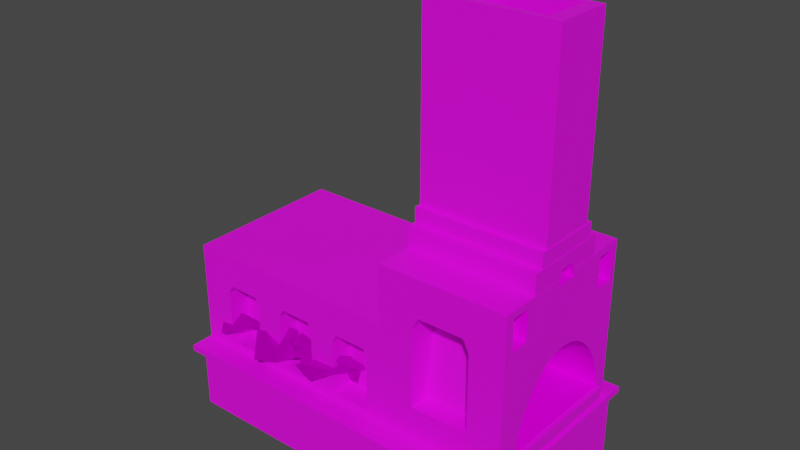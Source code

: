 # Source: furnace.blend  (saved by Blender 3.1.7; exported with 4.5.12 LTS)
import bpy
from mathutils import Matrix  # noqa: F401  (used for matrix-valued properties, if any)

bpy.ops.wm.read_factory_settings(use_empty=True)
scene = bpy.context.scene
scene.name = 'Scene'

# ---- collections
col_collection = bpy.data.collections.new('Collection'); scene.collection.children.link(col_collection)

# ---- images (referenced by path relative to the original .blend; pixels are not part of the script)
import os
ASSET_DIR = os.environ.get("B2B_ASSET_DIR", "")  # directory of the original .blend (textures are referenced by path, not embedded)
HERE = os.path.dirname(os.path.abspath(__file__))  # packed textures are extracted next to this script under _unpacked/

def load_image(name, relpath, width, height, colorspace="sRGB"):
    """Load a texture the original file referenced (path relative to the .blend, or extracted next to this script)."""
    p = next((c for c in (os.path.join(HERE, relpath), os.path.join(ASSET_DIR, relpath)) if relpath and os.path.exists(c)), "")
    if p:
        img = bpy.data.images.load(p, check_existing=True)
        img.name = name
    else:  # same state as the original file: an image datablock whose file is absent (Cycles renders it pink)
        img = bpy.data.images.new(name, width, height)
        img.source = "FILE"
        img.filepath = "//" + (relpath or name)
    img.colorspace_settings.name = colorspace
    return img
img_fabric1_jpg = load_image('Fabric1.jpg', 'Fabric1.jpg', 1024, 1024, 'sRGB')
img_fabric2_jpg = load_image('Fabric2.jpg', 'Fabric2.jpg', 1024, 1024, 'sRGB')
img_fabric_jpg = load_image('Fabric.jpg', 'Fabric.jpg', 1024, 1024, 'sRGB')

# ---- materials (node trees are filled in below, after node groups)
mat_material_002 = bpy.data.materials.new('Material.002')
mat_material_002.use_transparent_shadow = False
mat_material_003 = bpy.data.materials.new('Material.003')
mat_material_003.use_transparent_shadow = False
mat_material_001 = bpy.data.materials.new('Material.001')
mat_material_001.use_transparent_shadow = False

# ---- material node trees
mat_material_002.use_nodes = True; mat_material_002.node_tree.nodes.clear()
_N = mat_material_002.node_tree.nodes; _L = mat_material_002.node_tree.links
n0 = _N.new('ShaderNodeBsdfPrincipled'); n0.name = 'Principled BSDF'; n0.location = (10, 300)
n0.distribution = 'GGX'
n0.subsurface_method = 'RANDOM_WALK_SKIN'
n0.inputs[3].default_value = 1.45
n0.inputs[27].default_value = (0.0, 0.0, 0.0, 1.0)
n0.inputs[28].default_value = 1.0
n1 = _N.new('ShaderNodeOutputMaterial'); n1.name = 'Material Output'; n1.location = (300, 300)
n2 = _N.new('ShaderNodeTexImage'); n2.name = 'Image Texture'; n2.location = (-280, 280)
n2.image = img_fabric1_jpg
_L.new(n0.outputs[0], n1.inputs[0])
_L.new(n2.outputs[0], n0.inputs[0])
n1.is_active_output = True
mat_material_003.use_nodes = True; mat_material_003.node_tree.nodes.clear()
_N = mat_material_003.node_tree.nodes; _L = mat_material_003.node_tree.links
n0 = _N.new('ShaderNodeBsdfPrincipled'); n0.name = 'Principled BSDF'; n0.location = (10, 300)
n0.distribution = 'GGX'
n0.subsurface_method = 'RANDOM_WALK_SKIN'
n0.inputs[2].default_value = 1.0
n0.inputs[3].default_value = 1.45
n0.inputs[13].default_value = 0.0
n0.inputs[27].default_value = (0.0, 0.0, 0.0, 1.0)
n0.inputs[28].default_value = 1.0
n1 = _N.new('ShaderNodeOutputMaterial'); n1.name = 'Material Output'; n1.location = (300, 300)
n2 = _N.new('ShaderNodeTexImage'); n2.name = 'Image Texture'; n2.location = (-280, 280)
n2.image = img_fabric2_jpg
_L.new(n0.outputs[0], n1.inputs[0])
_L.new(n2.outputs[0], n0.inputs[0])
n1.is_active_output = True
mat_material_001.use_nodes = True; mat_material_001.node_tree.nodes.clear()
_N = mat_material_001.node_tree.nodes; _L = mat_material_001.node_tree.links
n0 = _N.new('ShaderNodeBsdfPrincipled'); n0.name = 'Principled BSDF'; n0.location = (10, 300)
n0.distribution = 'GGX'
n0.subsurface_method = 'RANDOM_WALK_SKIN'
n0.inputs[1].default_value = 0.8346
n0.inputs[2].default_value = 1.0
n0.inputs[3].default_value = 1.45
n0.inputs[13].default_value = 0.0
n0.inputs[27].default_value = (0.0, 0.0, 0.0, 1.0)
n0.inputs[28].default_value = 1.0
n1 = _N.new('ShaderNodeOutputMaterial'); n1.name = 'Material Output'; n1.location = (300, 300)
n2 = _N.new('ShaderNodeTexImage'); n2.name = 'Image Texture'; n2.location = (-280, 280)
n2.image = img_fabric_jpg
_L.new(n0.outputs[0], n1.inputs[0])
_L.new(n2.outputs[0], n0.inputs[0])
n1.is_active_output = True

# ---- world
world_world = bpy.data.worlds.new('World'); scene.world = world_world
world_world.use_nodes = True; world_world.node_tree.nodes.clear()
_N = world_world.node_tree.nodes; _L = world_world.node_tree.links
n0 = _N.new('ShaderNodeOutputWorld'); n0.name = 'World Output'; n0.location = (300, 300)
n1 = _N.new('ShaderNodeBackground'); n1.name = 'Background'; n1.location = (10, 300)
n1.inputs[0].default_value = (0.05088, 0.05088, 0.05088, 1.0)
_L.new(n1.outputs[0], n0.inputs[0])
n0.is_active_output = True
world_world.color = (0.05088, 0.05088, 0.05088)
world_world.use_sun_shadow = False
world_world.sun_shadow_jitter_overblur = 0.0

# ---- meshes
me_cube_019 = bpy.data.meshes.new('Cube.019')
me_cube_019.from_pydata([(-1.0, -1.0, -1.0), (-1.0, -1.0, 1.0), (-1.0, 3.12, -1.0), (-1.0, 3.12, 1.0), (1.0, -1.0, -1.0), (1.0, -1.0, 1.0), (1.0, 3.12, -1.0), (1.0, 3.12, 1.0), (-7.156, -0.6744, -12.38), (-7.156, -0.8092, -12.38), (-28.94, -1.968, -14.71), (-7.156, -0.7065, -11.09), (-28.94, -1.968, -1.93), (-7.156, -0.5717, -11.09), (-28.94, 3.798, -14.71), (-7.156, -0.5398, -9.907), (-28.94, 3.798, -1.93), (-7.156, -0.4049, -9.907), (-7.156, -0.3154, -8.869), (0.851, -1.968, -14.71), (-7.156, -0.04191, -8.017), (0.851, -1.968, -1.93), (-7.156, -0.1805, -8.869), (-7.156, 0.2701, -7.384), (0.851, 3.798, -14.71), (0.851, 3.798, -1.93), (-7.156, 0.6086, -6.994), (-7.156, 0.09296, -8.017), (0.851, 3.798, -8.319), (-7.156, 0.9606, -6.862), (0.851, 0.9154, -14.71), (0.851, 0.9154, -1.93), (-7.156, 0.4049, -7.384), (0.851, -1.968, -8.319), (-7.156, 0.7435, -6.994), (-28.94, 0.9154, -14.71), (-28.94, -1.968, -8.319), (-7.156, 1.096, -6.862), (-28.94, 0.9154, -1.93), (-28.94, 3.798, -8.319), (-7.156, 1.448, -6.994), (-14.05, 3.798, -14.71), (-7.156, 1.786, -7.384), (-14.05, 3.798, -1.93), (0.851, 3.798, -11.51), (-7.156, 2.731, -12.38), (0.851, 2.357, -14.71), (-7.156, 2.098, -8.017), (0.851, -0.5261, -1.93), (-7.156, 2.372, -8.869), (0.851, -1.968, -11.51), (-14.05, -1.968, -14.71), (-7.156, 2.596, -9.907), (-14.05, -1.968, -1.93), (0.851, 3.798, -5.125), (-7.156, 2.763, -11.09), (0.851, -0.5261, -14.71), (0.851, 2.357, -1.93), (0.851, -1.968, -5.125), (-7.156, 2.865, -12.38), (0.851, -0.5261, -8.319), (0.851, 2.357, -8.319), (0.851, 0.9154, -5.125), (0.851, 2.357, -5.125), (0.851, -0.5261, -5.125), (-28.94, 0.9154, -8.319), (-28.94, -0.5261, -14.71), (-28.94, -1.968, -5.125), (-28.94, 2.357, -1.93), (-28.94, 3.798, -11.51), (-21.49, 3.798, -14.71), (-6.598, 3.798, -1.93), (0.851, 3.798, -13.11), (0.851, 3.078, -14.71), (0.851, -1.247, -1.93), (0.851, -1.968, -13.11), (-6.598, -1.968, -14.71), (-21.49, -1.968, -1.93), (0.851, 3.798, -6.722), (0.851, 0.1946, -14.71), (0.851, 1.636, -1.93), (0.851, -1.968, -6.722), (0.851, -1.247, -8.319), (0.851, 0.9154, -13.11), (0.851, 0.9154, -6.722), (-28.94, 2.357, -14.71), (-28.94, -1.968, -11.51), (-28.94, -0.5261, -1.93), (-28.94, 3.798, -5.125), (-6.598, 3.798, -14.71), (-21.49, 3.798, -1.93), (0.851, 3.798, -9.917), (0.851, 1.636, -14.71), (0.851, 0.1946, -1.93), (0.851, -1.968, -9.917), (-21.49, -1.968, -14.71), (-6.598, -1.968, -1.93), (0.851, 3.798, -3.527), (0.851, -1.247, -14.71), (0.851, 3.078, -1.93), (0.851, -1.968, -3.527), (0.851, 3.078, -8.319), (0.851, 0.9154, -3.527), (0.851, 1.636, -5.125), (0.851, 3.078, -5.125), (0.851, 2.357, -6.722), (0.851, 2.357, -3.527), (0.851, 3.078, -11.51), (0.851, 2.357, -13.11), (0.851, -1.247, -11.51), (0.851, -0.5261, -13.11), (0.851, -1.247, -5.125), (0.851, 0.1946, -5.125), (0.851, -0.5261, -6.722), (0.851, -0.5261, -3.527), (-28.94, 2.357, -8.319), (-28.94, -0.5261, -8.319), (-28.94, 0.9154, -11.51), (-28.94, 0.9154, -5.125), (-28.94, -0.5261, -5.125), (-28.94, -0.5261, -11.51), (-28.94, 2.357, -11.51), (0.851, 0.1946, -3.527), (0.851, 0.1946, -6.722), (0.851, -1.247, -6.722), (0.851, 0.1946, -13.11), (0.851, -1.247, -13.11), (0.851, 3.078, -9.917), (0.851, 3.078, -13.11), (0.851, 1.636, -13.11), (0.851, 3.078, -3.527), (0.851, 3.078, -6.722), (0.851, 1.636, -6.722), (0.851, 1.636, -3.527), (0.851, -1.247, -9.917), (0.851, -1.247, -3.527), (-28.94, 2.357, -5.125), (0.851, 1.636, -12.38), (0.851, 2.865, -12.38), (0.851, 2.796, -11.51), (0.851, 2.357, -12.38), (0.851, 2.357, -8.823), (0.851, 2.372, -8.869), (0.851, 2.597, -9.917), (0.851, 2.596, -9.907), (0.851, 2.763, -11.09), (0.851, 1.096, -6.862), (0.851, 1.448, -6.994), (0.851, 1.636, -7.211), (0.851, 1.786, -7.384), (0.851, 2.195, -8.319), (0.851, 2.098, -8.017), (0.851, 0.9154, -12.38), (0.851, 1.356, -12.38), (0.851, 2.731, -12.38), (0.851, -0.5261, -12.38), (0.851, 0.1946, -12.38), (0.851, -0.139, -8.319), (0.851, -0.5261, -9.844), (0.851, -0.3154, -8.869), (0.851, 0.1946, -7.537), (0.851, -0.04191, -8.017), (0.851, 0.9154, -6.879), (0.851, 0.2701, -7.384), (0.851, 0.6086, -6.994), (0.851, -0.7403, -11.51), (0.851, -0.8092, -12.38), (0.851, 1.028, -6.887), (0.851, 0.9606, -6.862), (0.851, -0.5411, -9.917), (0.851, -0.7065, -11.09), (0.851, -0.5398, -9.907), (-7.156, -0.6744, -12.38), (-7.156, -0.5717, -11.09), (-7.156, -0.4049, -9.907), (-7.156, -0.1805, -8.869), (-7.156, 0.09296, -8.017), (-7.156, 0.4049, -7.384), (-7.156, 0.7435, -6.994), (-7.156, 1.028, -6.887), (-7.156, 2.731, -12.38), (-6.278, 2.731, -12.38), (0.4315, 0.8613, -13.19), (0.4315, 0.8613, -10.91), (0.4315, 1.168, -13.19), (0.4315, 1.168, -10.91), (0.838, 0.8613, -13.19), (0.838, 0.8613, -10.91), (0.838, 1.168, -13.19), (0.838, 1.168, -10.91), (0.4315, 1.296, -13.19), (0.4315, 1.296, -10.91), (0.4315, 1.603, -13.19), (0.4315, 1.603, -10.91), (0.838, 1.296, -13.19), (0.838, 1.296, -10.91), (0.838, 1.603, -13.19), (0.838, 1.603, -10.91), (0.4315, 0.3933, -13.19), (0.4315, 0.3933, -10.91), (0.4315, 0.7003, -13.19), (0.4315, 0.7003, -10.91), (0.838, 0.3933, -13.19), (0.838, 0.3933, -10.91), (0.838, 0.7003, -13.19), (0.838, 0.7003, -10.91), (0.4315, -0.07172, -13.19), (0.4315, -0.07172, -10.91), (0.4315, 0.2353, -13.19), (0.4315, 0.2353, -10.91), (0.838, -0.07172, -13.19), (0.838, -0.07172, -10.91), (0.838, 0.2353, -13.19), (0.838, 0.2353, -10.91), (0.4315, -0.5495, -13.19), (0.4315, -0.5495, -10.91), (0.4315, -0.2425, -13.19), (0.4315, -0.2425, -10.91), (0.838, -0.5495, -13.19), (0.838, -0.5495, -10.91), (0.838, -0.2425, -13.19), (0.838, -0.2425, -10.91), (0.4315, 1.791, -13.19), (0.4315, 1.791, -10.91), (0.4315, 2.098, -13.19), (0.4315, 2.098, -10.91), (0.838, 1.791, -13.19), (0.838, 1.791, -10.91), (0.838, 2.098, -13.19), (0.838, 2.098, -10.91), (0.4315, 2.29, -13.19), (0.4315, 2.29, -10.91), (0.4315, 2.597, -13.19), (0.4315, 2.597, -10.91), (0.838, 2.29, -13.19), (0.838, 2.29, -10.91), (0.838, 2.597, -13.19), (0.838, 2.597, -10.91), (-7.197, 3.012, 4.042), (-28.7, -1.665, -2.45), (-26.14, -0.985, -0.4284), (-6.708, 2.619, 19.72), (-25.81, -1.067, 10.33), (-7.197, -1.074, 4.042), (-0.4587, -1.362, 19.64), (-6.708, -0.8835, 19.72), (-22.8, -0.985, -0.4284), (-0.4587, 2.665, 19.64), (-23.13, -1.067, 10.33), (-0.4587, -1.362, 24.87), (-2.323, 3.012, 4.042), (-26.14, -0.985, 7.577), (-2.323, -1.074, 4.042), (-22.8, -0.985, 7.577), (-9.74, -0.9988, 1.005), (-2.812, -0.8835, 19.72), (-0.5856, 1.242, 27.36), (-7.197, -0.7636, 15.71), (-26.14, -0.985, 8.956), (-22.8, -0.985, 8.956), (-2.812, 2.619, 19.72), (-0.9955, 1.344, 24.91), (-2.323, -0.7636, 15.71), (-0.4587, -0.7497, 19.64), (-20.46, -0.985, -0.4284), (-7.197, 2.499, 15.71), (-20.13, -1.067, 10.33), (-0.5856, 0.7355, 27.36), (-7.197, -0.7636, 17.71), (-0.4587, 2.665, 24.87), (-17.12, -0.985, -0.4284), (-2.323, -0.7636, 17.71), (-0.9955, 0.6337, 24.91), (-17.45, -1.067, 10.33), (-2.323, 2.499, 15.71), (-0.4587, -0.7497, 24.87), (-20.46, -0.985, 7.577), (-17.12, -0.985, 7.577), (-0.4587, 3.277, 19.64), (-7.197, 2.499, 17.71), (-28.7, 3.507, -2.45), (-0.4587, 3.277, 24.87), (-20.46, -0.985, 8.956), (-9.74, -0.8793, 4.022), (-17.12, -0.985, 8.956), (-2.323, 2.499, 17.71), (0.6043, -1.665, -2.45), (-9.74, -0.6852, 6.803), (0.5888, -0.4745, 26.09), (-14.84, -0.985, -0.4284), (0.6043, 3.507, -2.45), (-14.5, -1.067, 10.33), (-9.74, -0.424, 9.24), (0.5888, 2.317, 26.09), (-9.74, -0.1056, 11.24), (-11.49, -0.985, -0.4284), (-9.74, 0.2575, 12.73), (-11.83, -1.067, 10.33), (-9.74, 0.6516, 13.64), (-9.74, 1.061, 13.95), (-14.84, -0.985, 7.577), (-9.74, 1.471, 13.64), (-11.49, -0.985, 7.577), (-9.74, 1.865, 12.73), (-9.74, 2.228, 11.24), (-14.84, -0.985, 8.956), (-9.74, 2.547, 9.24), (-11.49, -0.985, 8.956), (-9.74, 2.808, 6.803), (-9.74, 3.002, 4.022), (-9.74, 3.122, 1.005), (-26.14, 2.891, -0.4284), (0.6043, 0.2575, 12.73), (-25.81, 2.973, 10.33), (0.6043, 0.6516, 13.64), (0.6043, 1.865, 12.73), (0.6043, 1.471, 13.64), (-22.8, 2.891, -0.4284), (0.6043, 1.061, 13.95), (-23.13, 2.973, 10.33), (0.6043, 2.808, 6.803), (0.6043, 2.547, 9.24), (0.6043, 3.122, 1.005), (-26.14, 2.891, 7.577), (0.6043, 3.002, 4.022), (0.6043, 2.228, 11.24), (0.6043, -0.9988, 1.005), (-22.8, 2.891, 7.577), (-26.14, 2.891, 8.956), (0.6043, -0.8793, 4.022), (0.6043, -0.6852, 6.803), (0.6043, -0.1056, 11.24), (-22.8, 2.891, 8.956), (0.6043, -0.424, 9.24), (0.6043, 3.277, 19.64), (-20.46, 2.891, -0.4284), (-20.13, 2.973, 10.33), (0.6043, 2.665, 19.64), (0.6043, 2.665, 24.87), (0.6043, 3.277, 24.87), (-17.12, 2.891, -0.4284), (0.6043, -1.362, 19.64), (-17.45, 2.973, 10.33), (0.6043, -0.7497, 24.87), (0.6043, -1.362, 24.87), (0.6043, -0.7497, 19.64), (-20.46, 2.891, 7.577), (-10.19, -1.665, -2.45), (-10.19, 3.507, -2.45), (-10.18, 2.317, 26.09), (-17.12, 2.891, 7.577), (-10.18, -0.4745, 26.09), (-20.46, 2.891, 8.956), (-28.93, -1.667, -1.979), (-28.93, -1.667, 15.94), (-28.93, 3.505, -1.979), (-17.12, 2.891, 8.956), (-28.93, 3.505, 15.94), (-10.19, -1.667, -1.979), (-14.84, 2.891, -0.4284), (-10.19, -1.667, 15.94), (-14.5, 2.973, 10.33), (-10.19, 3.505, -1.979), (-10.19, 3.505, 15.94), (-10.19, 3.507, 26.09), (-11.49, 2.891, -0.4284), (-11.83, 2.973, 10.33), (0.6043, 3.507, 26.09), (-10.19, -1.665, 26.09), (0.6043, -1.665, 26.09), (-14.84, 2.891, 7.577), (-10.15, 2.04, 29.52), (0.5574, 2.04, 29.52), (-10.15, -0.198, 29.52), (-11.49, 2.891, 7.577), (0.5574, -0.198, 29.52), (-10.18, 2.317, 29.52), (-14.84, 2.891, 8.956), (0.5888, 2.317, 29.52), (-10.18, -0.4745, 29.52), (-11.49, 2.891, 8.956), (0.5888, -0.4745, 29.52), (-10.1, 1.857, 32.04), (0.5083, 1.857, 32.04), (-10.1, -0.01468, 32.04), (0.5083, -0.01468, 32.04), (-10.15, 2.04, 32.04), (0.5574, 2.04, 32.04), (-10.15, -0.198, 32.04), (0.5574, -0.198, 32.04), (-8.898, 1.645, 63.37), (-0.691, 1.645, 63.37), (-8.898, 0.197, 63.37), (-0.691, 0.197, 63.37), (-10.1, 1.857, 63.37), (0.5083, 1.857, 63.37), (-10.1, -0.01468, 63.37), (0.5083, -0.01468, 63.37), (-8.898, 1.645, 47.78), (-0.691, 1.645, 47.78), (-8.898, 0.197, 47.78), (-0.691, 0.197, 47.78), (0.6043, 1.295, 26.09), (0.6043, 0.6828, 26.09), (0.6043, 0.6337, 24.91), (0.6043, 1.344, 24.91), (0.5888, 0.6828, 26.09), (0.5888, 1.295, 26.09), (0.5888, 0.7355, 27.36), (0.5888, 1.242, 27.36), (-7.197, 3.507, 15.71), (-2.812, 3.507, 19.72), (-7.197, 3.507, 17.71), (-6.708, 3.507, 19.72), (-7.197, 3.507, 4.042), (-2.323, 3.507, 17.71), (-2.323, 3.507, 4.042), (-2.323, 3.507, 15.71), (-2.812, -1.665, 19.72), (-6.708, -1.665, 19.72), (-2.323, -1.665, 17.71), (-2.323, -1.665, 15.71), (-7.197, -1.665, 4.042), (-7.197, -1.665, 15.71), (-2.323, -1.665, 4.042), (-7.197, -1.665, 17.71), (-26.14, 3.505, 7.577), (-26.14, 3.505, 8.956), (-25.81, 3.505, 10.33), (-23.13, 3.505, 10.33), (-22.8, 3.505, 7.577), (-22.8, 3.505, 8.956), (-17.45, 3.505, 10.33), (-20.46, 3.505, 8.956), (-20.13, 3.505, 10.33), (-17.12, 3.505, 7.577), (-17.12, 3.505, 8.956), (-14.5, 3.505, 10.33), (-14.84, 3.505, 8.956), (-20.46, 3.505, 7.577), (-26.14, 3.505, -0.4284), (-22.8, 3.505, -0.4284), (-14.84, 3.505, -0.4284), (-17.12, 3.505, -0.4284), (-20.46, 3.505, -0.4284), (-11.49, 3.505, 8.956), (-11.49, 3.505, -0.4284), (-11.49, 3.505, 7.577), (-14.84, 3.505, 7.577), (-11.83, 3.505, 10.33), (-25.81, -1.667, 10.33), (-23.13, -1.667, 10.33), (-22.8, -1.667, 8.956), (-17.45, -1.667, 10.33), (-20.13, -1.667, 10.33), (-20.46, -1.667, 7.577), (-20.46, -1.667, 8.956), (-14.5, -1.667, 10.33), (-17.12, -1.667, 7.577), (-14.84, -1.667, 7.577), (-14.84, -1.667, 8.956), (-17.12, -1.667, 8.956), (-11.49, -1.667, 7.577), (-11.49, -1.667, 8.956), (-11.49, -1.667, -0.4284), (-11.83, -1.667, 10.33), (-26.14, -1.667, -0.4284), (-26.14, -1.667, 7.577), (-22.8, -1.667, -0.4284), (-26.14, -1.667, 8.956), (-20.46, -1.667, -0.4284), (-22.8, -1.667, 7.577), (-14.84, -1.667, -0.4284), (-17.12, -1.667, -0.4284), (-28.94, -2.409, -2.709), (-28.94, -2.409, -1.682), (-28.94, 4.12, -2.709), (-28.94, 4.12, -1.682), (1.186, -2.409, -2.709), (1.186, -2.409, -1.682), (1.186, 4.12, -2.709), (1.186, 4.12, -1.682), (-9.74, -0.9988, 1.159), (-9.74, 3.122, 1.159), (0.6043, 3.122, 1.159), (0.6043, -0.9988, 1.159), (-1.0, -1.0, 1.062), (-1.0, 3.12, 1.062), (1.0, 3.12, 1.062), (1.0, -1.0, 1.062)], [], [(0, 1, 3, 2), (2, 3, 7, 6), (6, 7, 5, 4), (4, 5, 1, 0), (2, 6, 4, 0), (5, 7, 488, 489), (136, 68, 16, 88), (54, 78, 28, 91, 44, 72, 24, 89, 41, 70, 14, 69, 39, 88, 16, 90, 43, 71, 25, 97), (135, 74, 21, 100), (19, 75, 50, 94, 33, 81, 58, 100, 21, 96, 53, 77, 12, 67, 36, 86, 10, 95, 51, 76), (19, 76, 51, 95, 10, 66, 35, 85, 14, 70, 41, 89, 24, 73, 46, 92, 30, 79, 56, 98), (21, 74, 48, 93, 31, 80, 57, 99, 25, 71, 43, 90, 16, 68, 38, 87, 12, 77, 53, 96), (134, 82, 33, 94), (133, 80, 31, 102), (132, 103, 62, 84), (131, 104, 63, 105), (130, 99, 57, 106), (152, 83, 129, 137, 153), (140, 108, 128, 107, 139, 138, 154), (144, 143, 127, 101, 61, 141, 142), (126, 109, 50, 75), (155, 110, 125, 156), (60, 158, 159, 157), (124, 111, 58, 81), (123, 112, 64, 113), (122, 93, 48, 114), (121, 115, 39, 69), (120, 116, 65, 117), (119, 87, 38, 118), (116, 119, 118, 65), (36, 67, 119, 116), (67, 12, 87, 119), (66, 120, 117, 35), (10, 86, 120, 66), (86, 36, 116, 120), (85, 121, 69, 14), (35, 117, 121, 85), (117, 65, 115, 121), (112, 122, 114, 64), (62, 102, 122, 112), (102, 31, 93, 122), (160, 123, 113, 60, 157, 161), (162, 84, 123, 160, 163, 164), (84, 62, 112, 123), (82, 124, 81, 33), (60, 113, 124, 82), (113, 64, 111, 124), (79, 125, 110, 56), (30, 83, 125, 79), (156, 125, 83, 152), (98, 126, 75, 19), (56, 110, 126, 98), (165, 109, 126, 110, 155, 166), (145, 139, 107, 127, 143), (44, 91, 127, 107), (91, 28, 101, 127), (73, 128, 108, 46), (24, 72, 128, 73), (72, 44, 107, 128), (92, 129, 83, 30), (46, 108, 129, 92), (137, 129, 108, 140), (104, 130, 106, 63), (54, 97, 130, 104), (97, 25, 99, 130), (101, 131, 105, 61), (28, 78, 131, 101), (78, 54, 104, 131), (147, 148, 132, 84, 162, 168, 167, 146), (151, 150, 61, 105, 132, 148, 149), (105, 63, 103, 132), (103, 133, 102, 62), (63, 106, 133, 103), (106, 57, 80, 133), (150, 141, 61), (109, 134, 94, 50), (169, 134, 109, 165, 170), (158, 60, 82, 134, 169, 171), (111, 135, 100, 58), (64, 114, 135, 111), (114, 48, 74, 135), (115, 136, 88, 39), (65, 118, 136, 115), (118, 38, 68, 136), (8, 13, 173, 172), (13, 17, 174, 173), (17, 22, 175, 174), (175, 22, 27, 176), (27, 32, 177, 176), (32, 34, 178, 177), (178, 34, 37, 146, 167, 179), (37, 40, 147, 146), (42, 149, 148, 147, 40), (42, 47, 151, 149), (47, 49, 142, 141, 150, 151), (49, 52, 144, 142), (52, 55, 145, 143, 144), (145, 55, 59, 138, 139), (40, 37, 34, 32, 27, 22, 17, 13, 8, 59, 55, 52, 49, 47, 42), (153, 137, 140, 154, 181), (154, 138, 59, 8, 172, 180, 181), (9, 11, 170, 165, 166), (11, 15, 171, 169, 170), (15, 18, 159, 158, 171), (18, 20, 161, 157, 159), (20, 23, 163, 160, 161), (23, 26, 164, 163), (26, 29, 168, 162, 164), (167, 168, 29, 179), (180, 45, 181), (29, 26, 23, 20, 18, 15, 11, 9, 45, 180, 172, 173, 174, 175, 176, 177, 178, 179), (181, 45, 9, 166, 155, 156, 152, 153), (182, 183, 185, 184), (184, 185, 189, 188), (188, 189, 187, 186), (186, 187, 183, 182), (184, 188, 186, 182), (189, 185, 183, 187), (190, 191, 193, 192), (192, 193, 197, 196), (196, 197, 195, 194), (194, 195, 191, 190), (192, 196, 194, 190), (197, 193, 191, 195), (198, 199, 201, 200), (200, 201, 205, 204), (204, 205, 203, 202), (202, 203, 199, 198), (200, 204, 202, 198), (205, 201, 199, 203), (206, 207, 209, 208), (208, 209, 213, 212), (212, 213, 211, 210), (210, 211, 207, 206), (208, 212, 210, 206), (213, 209, 207, 211), (214, 215, 217, 216), (216, 217, 221, 220), (220, 221, 219, 218), (218, 219, 215, 214), (216, 220, 218, 214), (221, 217, 215, 219), (222, 223, 225, 224), (224, 225, 229, 228), (228, 229, 227, 226), (226, 227, 223, 222), (224, 228, 226, 222), (229, 225, 223, 227), (230, 231, 233, 232), (232, 233, 237, 236), (236, 237, 235, 234), (234, 235, 231, 230), (232, 236, 234, 230), (237, 233, 231, 235), (348, 364, 367, 290, 416, 417, 415, 411, 413, 412, 410, 414), (290, 348, 414, 416), (324, 322, 290, 367, 339, 334, 337, 315, 325, 321, 320), (403, 369, 344, 343, 345, 312, 314, 318, 316, 315, 337, 338, 339, 367, 402, 405, 404), (369, 286, 326, 329, 330, 333, 331, 312, 345, 341, 344), (326, 286, 290, 322), (348, 290, 286, 347), (254, 283, 329, 326), (283, 287, 330, 329), (287, 292, 333, 330), (292, 294, 331, 333), (294, 296, 312, 331), (296, 298, 314, 312), (298, 299, 318, 314), (299, 301, 316, 318), (301, 303, 315, 316), (303, 304, 325, 315), (304, 306, 321, 325), (306, 308, 320, 321), (308, 309, 324, 320), (309, 310, 322, 324), (301, 299, 298, 296, 294, 292, 287, 283, 254, 310, 309, 308, 306, 304, 303), (322, 310, 483, 484), (247, 278, 281, 269), (339, 281, 278, 334), (337, 247, 269, 338), (334, 278, 247, 337), (269, 281, 339, 338), (244, 263, 275, 249), (343, 275, 263, 345), (244, 249, 344, 341), (263, 244, 341, 345), (249, 275, 343, 344), (351, 288, 381, 379), (280, 348, 347, 239), (422, 347, 286, 424), (421, 424, 286, 369, 368, 347, 422, 423, 425, 419, 418, 420), (348, 347, 368, 364), (353, 354, 357, 355), (431, 429, 428, 427, 426, 440, 441, 444, 443, 442, 446, 362, 355, 357, 363, 449, 437, 438, 436, 432, 434, 433, 439, 430), (430, 439, 444, 441), (449, 363, 362, 446, 447, 445), (436, 438, 448, 442, 443, 435), (362, 363, 360, 358), (452, 471, 468, 470, 455, 456), (358, 360, 465, 463, 462, 464), (459, 458, 473, 472), (461, 458, 459, 460, 457, 465, 360, 354, 353, 358, 464, 472, 473, 470, 468, 466, 467, 469, 450, 451, 452, 456, 454, 453), (355, 362, 358, 353), (363, 357, 354, 360), (349, 293, 367, 364), (288, 351, 368, 369), (406, 288, 369, 403), (402, 367, 293, 407), (351, 349, 364, 368), (371, 373, 388, 386), (409, 407, 293, 378, 381, 288, 406, 408), (293, 349, 376, 378), (349, 351, 379, 376), (371, 372, 378, 376), (375, 373, 379, 381), (372, 375, 381, 378), (373, 371, 376, 379), (385, 383, 395, 397), (373, 375, 389, 388), (375, 372, 387, 389), (372, 371, 386, 387), (382, 383, 387, 386), (385, 384, 388, 389), (383, 385, 389, 387), (384, 382, 386, 388), (391, 390, 398, 399), (383, 382, 394, 395), (382, 384, 396, 394), (384, 385, 397, 396), (390, 391, 395, 394), (393, 392, 396, 397), (391, 393, 397, 395), (392, 390, 394, 396), (399, 398, 400, 401), (390, 392, 400, 398), (392, 393, 401, 400), (393, 391, 399, 401), (406, 403, 404, 272, 267, 408), (256, 267, 272, 261), (407, 409, 256, 261, 405, 402), (267, 256, 409, 408), (261, 272, 404, 405), (413, 241, 279, 412), (415, 285, 260, 411), (285, 279, 241, 260), (414, 238, 250, 416), (260, 241, 413, 411), (250, 238, 265, 274), (416, 250, 274, 417), (410, 265, 238, 414), (274, 265, 279, 285), (417, 274, 285, 415), (412, 279, 265, 410), (425, 268, 245, 419), (268, 271, 255, 245), (255, 271, 420, 418), (424, 252, 243, 422), (419, 245, 255, 418), (262, 252, 424, 421), (243, 252, 262, 257), (243, 257, 423, 422), (271, 262, 421, 420), (257, 262, 271, 268), (257, 268, 425, 423), (258, 242, 450, 469), (258, 259, 248, 242), (248, 259, 452, 451), (468, 246, 240, 466), (450, 242, 248, 451), (253, 246, 468, 471), (240, 246, 253, 251), (240, 251, 467, 466), (259, 253, 471, 452), (251, 253, 259, 258), (251, 258, 469, 467), (282, 266, 454, 456), (282, 284, 273, 266), (273, 284, 461, 453), (473, 270, 264, 470), (454, 266, 273, 453), (277, 270, 473, 458), (264, 270, 277, 276), (264, 276, 455, 470), (284, 277, 458, 461), (276, 277, 284, 282), (276, 282, 456, 455), (305, 291, 457, 460), (305, 307, 297, 291), (297, 307, 463, 465), (464, 295, 289, 472), (457, 291, 297, 465), (302, 295, 464, 462), (289, 295, 302, 300), (289, 300, 459, 472), (307, 302, 462, 463), (300, 302, 307, 305), (300, 305, 460, 459), (428, 313, 328, 427), (431, 332, 319, 429), (332, 328, 313, 319), (440, 311, 317, 441), (319, 313, 428, 429), (317, 311, 323, 327), (441, 317, 327, 430), (426, 323, 311, 440), (327, 323, 328, 332), (430, 327, 332, 431), (427, 328, 323, 426), (434, 336, 352, 433), (436, 356, 342, 432), (356, 352, 336, 342), (444, 335, 340, 443), (342, 336, 434, 432), (340, 335, 346, 350), (443, 340, 350, 435), (439, 346, 335, 444), (350, 346, 352, 356), (435, 350, 356, 436), (433, 352, 346, 439), (437, 361, 377, 438), (445, 380, 366, 449), (380, 377, 361, 366), (442, 359, 365, 446), (366, 361, 437, 449), (365, 359, 370, 374), (446, 365, 374, 447), (448, 370, 359, 442), (374, 370, 377, 380), (447, 374, 380, 445), (438, 377, 370, 448), (474, 475, 477, 476), (476, 477, 481, 480), (480, 481, 479, 478), (478, 479, 475, 474), (476, 480, 478, 474), (481, 477, 475, 479), (484, 483, 482, 485), (254, 326, 485, 482), (310, 254, 482, 483), (326, 322, 484, 485), (488, 487, 486, 489), (3, 1, 486, 487), (1, 5, 489, 486), (7, 3, 487, 488)])
me_cube_019.polygons.foreach_set('material_index', [0, 0, 0, 0, 0, 0, 0, 0, 0, 0, 0, 0, 0, 0, 0, 0, 0, 0, 0, 0, 0, 0, 0, 0, 0, 0, 0, 0, 0, 0, 0, 0, 0, 0, 0, 0, 0, 0, 0, 0, 0, 0, 0, 0, 0, 0, 0, 0, 0, 0, 0, 0, 0, 0, 0, 0, 0, 0, 0, 0, 0, 0, 0, 0, 0, 0, 0, 0, 0, 0, 0, 0, 0, 0, 0, 0, 0, 0, 0, 0, 0, 0, 0, 0, 0, 0, 0, 0, 0, 0, 1, 1, 1, 1, 1, 1, 1, 1, 1, 1, 1, 1, 1, 1, 1, 1, 1, 1, 1, 0, 1, 1, 0, 1, 0, 1, 0, 1, 0, 1, 0, 1, 0, 1, 0, 1, 0, 1, 0, 1, 0, 1, 0, 1, 0, 1, 0, 1, 0, 1, 0, 1, 0, 1, 0, 1, 0, 1, 0, 1, 0, 1, 0, 1, 0, 0, 0, 0, 0, 0, 0, 1, 1, 1, 1, 1, 1, 1, 1, 1, 1, 1, 1, 1, 1, 1, 1, 1, 1, 1, 1, 1, 1, 1, 1, 1, 1, 0, 0, 0, 0, 0, 0, 0, 0, 0, 0, 0, 0, 0, 0, 0, 0, 0, 0, 0, 0, 0, 0, 0, 0, 0, 0, 0, 0, 0, 0, 0, 0, 0, 0, 0, 0, 0, 0, 0, 0, 0, 0, 0, 0, 0, 0, 0, 0, 0, 0, 1, 1, 1, 1, 1, 0, 0, 0, 0, 0, 0, 0, 0, 0, 0, 0, 0, 0, 0, 0, 0, 0, 0, 0, 0, 0, 0, 0, 0, 0, 0, 0, 0, 0, 0, 0, 0, 0, 0, 0, 0, 0, 0, 0, 0, 0, 0, 0, 0, 0, 0, 0, 0, 0, 0, 0, 0, 0, 0, 0, 0, 0, 0, 0, 0, 0, 0, 0, 0, 0, 0, 0, 0, 0, 0, 0, 0, 0, 0, 0, 0, 0, 0, 0, 0, 0, 0, 0, 0, 0, 0, 0, 0, 0, 0, 0, 0, 0, 0, 1, 1, 1, 0, 0, 0, 0, 0])
_uv = me_cube_019.uv_layers.new(name='UVMap')
_uv.uv.foreach_set('vector', [0.375, 0.0, 0.625, 0.0, 0.625, 0.25, 0.375, 0.25, 0.375, 0.25, 0.625, 0.25, 0.625, 0.5, 0.375, 0.5, 0.375, 0.5, 0.625, 0.5, 0.625, 0.75, 0.375, 0.75, 0.375, 0.75, 0.625, 0.75, 0.625, 1.0, 0.375, 1.0, 0.125, 0.5, 0.375, 0.5, 0.375, 0.75, 0.125, 0.75, 0.625, 0.75, 0.625, 0.5, 0.625, 0.5, 0.625, 0.75, 0.7089, 0.3258, 0.7092, 0.1109, 0.924, 0.1112, 0.9238, 0.3261, 0.02238, 0.7456, 0.02238, 0.6285, 0.02238, 0.5114, 0.02238, 0.3943, 0.02238, 0.2773, 0.02238, 0.1602, 0.02238, 0.04309, 0.2565, 0.04309, 0.4907, 0.04309, 0.7249, 0.04309, 0.959, 0.04309, 0.959, 0.2773, 0.959, 0.5114, 0.959, 0.7456, 0.959, 0.9797, 0.7249, 0.9797, 0.4907, 0.9797, 0.2565, 0.9797, 0.02238, 0.9797, 0.02238, 0.8627, 0.1686, 0.8355, 0.1686, 0.948, 0.05606, 0.948, 0.05606, 0.8355, 0.9407, 0.06842, 0.9407, 0.1778, 0.9407, 0.2872, 0.9407, 0.3966, 0.9407, 0.5061, 0.9407, 0.6155, 0.9407, 0.7249, 0.9407, 0.8343, 0.9407, 0.9437, 0.7219, 0.9437, 0.5031, 0.9437, 0.2843, 0.9437, 0.06547, 0.9437, 0.06547, 0.7249, 0.06547, 0.5061, 0.06547, 0.2872, 0.06547, 0.06842, 0.2843, 0.06842, 0.5031, 0.06842, 0.7219, 0.06842, 0.375, 0.75, 0.3125, 0.75, 0.25, 0.75, 0.1875, 0.75, 0.125, 0.75, 0.125, 0.6875, 0.125, 0.625, 0.125, 0.5625, 0.125, 0.5, 0.1875, 0.5, 0.25, 0.5, 0.3125, 0.5, 0.375, 0.5, 0.375, 0.5312, 0.375, 0.5625, 0.375, 0.5938, 0.375, 0.625, 0.375, 0.6562, 0.375, 0.6875, 0.375, 0.7188, 0.625, 0.75, 0.625, 0.7188, 0.625, 0.6875, 0.625, 0.6562, 0.625, 0.625, 0.625, 0.5938, 0.625, 0.5625, 0.625, 0.5312, 0.625, 0.5, 0.6875, 0.5, 0.75, 0.5, 0.8125, 0.5, 0.875, 0.5, 0.875, 0.5625, 0.875, 0.625, 0.875, 0.6875, 0.875, 0.75, 0.8125, 0.75, 0.75, 0.75, 0.6875, 0.75, 0.1686, 0.3853, 0.1686, 0.4979, 0.05606, 0.4979, 0.05606, 0.3853, 0.6187, 0.8355, 0.6187, 0.948, 0.5062, 0.948, 0.5062, 0.8355, 0.6187, 0.6104, 0.6187, 0.723, 0.5062, 0.723, 0.5062, 0.6104, 0.8438, 0.6104, 0.8438, 0.723, 0.7313, 0.723, 0.7313, 0.6104, 0.8438, 0.8355, 0.8438, 0.948, 0.7313, 0.948, 0.7313, 0.8355, 0.5062, 0.212, 0.5062, 0.1603, 0.6187, 0.1603, 0.6187, 0.212, 0.575, 0.212, 0.7313, 0.212, 0.7313, 0.1603, 0.8438, 0.1603, 0.8438, 0.2728, 0.7999, 0.2728, 0.8107, 0.212, 0.7896, 0.212, 0.7686, 0.386, 0.7688, 0.3853, 0.8438, 0.3853, 0.8438, 0.4979, 0.7313, 0.4979, 0.7313, 0.4624, 0.7336, 0.4592, 0.1686, 0.1603, 0.1686, 0.2728, 0.05606, 0.2728, 0.05606, 0.1603, 0.2811, 0.212, 0.2811, 0.1603, 0.3937, 0.1603, 0.3937, 0.212, 0.2811, 0.4979, 0.2811, 0.3905, 0.314, 0.4592, 0.3416, 0.4979, 0.1686, 0.6104, 0.1686, 0.723, 0.05606, 0.723, 0.05606, 0.6104, 0.3937, 0.6104, 0.3937, 0.723, 0.2811, 0.723, 0.2811, 0.6104, 0.3937, 0.8355, 0.3937, 0.948, 0.2811, 0.948, 0.2811, 0.8355, 0.7084, 0.7556, 0.7087, 0.5407, 0.9236, 0.5409, 0.9233, 0.7558, 0.2787, 0.7551, 0.2789, 0.5402, 0.4938, 0.5405, 0.4936, 0.7553, 0.2792, 0.3253, 0.2794, 0.1105, 0.4943, 0.1107, 0.494, 0.3256, 0.2789, 0.5402, 0.2792, 0.3253, 0.494, 0.3256, 0.4938, 0.5405, 0.06404, 0.54, 0.06429, 0.3251, 0.2792, 0.3253, 0.2789, 0.5402, 0.06429, 0.3251, 0.06453, 0.1102, 0.2794, 0.1105, 0.2792, 0.3253, 0.2784, 0.97, 0.2787, 0.7551, 0.4936, 0.7553, 0.4933, 0.9702, 0.06355, 0.9697, 0.0638, 0.7548, 0.2787, 0.7551, 0.2784, 0.97, 0.0638, 0.7548, 0.06404, 0.54, 0.2789, 0.5402, 0.2787, 0.7551, 0.7082, 0.9705, 0.7084, 0.7556, 0.9233, 0.7558, 0.9231, 0.9707, 0.4933, 0.9702, 0.4936, 0.7553, 0.7084, 0.7556, 0.7082, 0.9705, 0.4936, 0.7553, 0.4938, 0.5405, 0.7087, 0.5407, 0.7084, 0.7556, 0.3937, 0.723, 0.3937, 0.8355, 0.2811, 0.8355, 0.2811, 0.723, 0.5062, 0.723, 0.5062, 0.8355, 0.3937, 0.8355, 0.3937, 0.723, 0.5062, 0.8355, 0.5062, 0.948, 0.3937, 0.948, 0.3937, 0.8355, 0.3937, 0.553, 0.3937, 0.6104, 0.2811, 0.6104, 0.2811, 0.4979, 0.3416, 0.4979, 0.3567, 0.5192, 0.5062, 0.5994, 0.5062, 0.6104, 0.3937, 0.6104, 0.3937, 0.553, 0.4054, 0.5638, 0.4583, 0.5913, 0.5062, 0.6104, 0.5062, 0.723, 0.3937, 0.723, 0.3937, 0.6104, 0.1686, 0.4979, 0.1686, 0.6104, 0.05606, 0.6104, 0.05606, 0.4979, 0.2811, 0.4979, 0.2811, 0.6104, 0.1686, 0.6104, 0.1686, 0.4979, 0.2811, 0.6104, 0.2811, 0.723, 0.1686, 0.723, 0.1686, 0.6104, 0.3937, 0.04774, 0.3937, 0.1603, 0.2811, 0.1603, 0.2811, 0.04774, 0.5062, 0.04774, 0.5062, 0.1603, 0.3937, 0.1603, 0.3937, 0.04774, 0.3937, 0.212, 0.3937, 0.1603, 0.5062, 0.1603, 0.5062, 0.212, 0.1686, 0.04774, 0.1686, 0.1603, 0.05606, 0.1603, 0.05606, 0.04774, 0.2811, 0.04774, 0.2811, 0.1603, 0.1686, 0.1603, 0.1686, 0.04774, 0.2477, 0.2728, 0.1686, 0.2728, 0.1686, 0.1603, 0.2811, 0.1603, 0.2811, 0.212, 0.2369, 0.212, 0.7946, 0.3026, 0.7999, 0.2728, 0.8438, 0.2728, 0.8438, 0.3853, 0.7688, 0.3853, 0.9563, 0.2728, 0.9563, 0.3853, 0.8438, 0.3853, 0.8438, 0.2728, 0.9563, 0.3853, 0.9563, 0.4979, 0.8438, 0.4979, 0.8438, 0.3853, 0.8438, 0.04774, 0.8438, 0.1603, 0.7313, 0.1603, 0.7313, 0.04774, 0.9563, 0.04774, 0.9563, 0.1603, 0.8438, 0.1603, 0.8438, 0.04774, 0.9563, 0.1603, 0.9563, 0.2728, 0.8438, 0.2728, 0.8438, 0.1603, 0.6187, 0.04774, 0.6187, 0.1603, 0.5062, 0.1603, 0.5062, 0.04774, 0.7313, 0.04774, 0.7313, 0.1603, 0.6187, 0.1603, 0.6187, 0.04774, 0.6187, 0.212, 0.6187, 0.1603, 0.7313, 0.1603, 0.7313, 0.212, 0.8438, 0.723, 0.8438, 0.8355, 0.7313, 0.8355, 0.7313, 0.723, 0.9563, 0.723, 0.9563, 0.8355, 0.8438, 0.8355, 0.8438, 0.723, 0.9563, 0.8355, 0.9563, 0.948, 0.8438, 0.948, 0.8438, 0.8355, 0.8438, 0.4979, 0.8438, 0.6104, 0.7313, 0.6104, 0.7313, 0.4979, 0.9563, 0.4979, 0.9563, 0.6104, 0.8438, 0.6104, 0.8438, 0.4979, 0.9563, 0.6104, 0.9563, 0.723, 0.8438, 0.723, 0.8438, 0.6104, 0.5893, 0.5913, 0.6187, 0.576, 0.6187, 0.6104, 0.5062, 0.6104, 0.5062, 0.5994, 0.5133, 0.6006, 0.5238, 0.5988, 0.5343, 0.6006, 0.6909, 0.5192, 0.706, 0.4979, 0.7313, 0.4979, 0.7313, 0.6104, 0.6187, 0.6104, 0.6187, 0.576, 0.6422, 0.5638, 0.7313, 0.6104, 0.7313, 0.723, 0.6187, 0.723, 0.6187, 0.6104, 0.6187, 0.723, 0.6187, 0.8355, 0.5062, 0.8355, 0.5062, 0.723, 0.7313, 0.723, 0.7313, 0.8355, 0.6187, 0.8355, 0.6187, 0.723, 0.7313, 0.8355, 0.7313, 0.948, 0.6187, 0.948, 0.6187, 0.8355, 0.706, 0.4979, 0.7313, 0.4624, 0.7313, 0.4979, 0.1686, 0.2728, 0.1686, 0.3853, 0.05606, 0.3853, 0.05606, 0.2728, 0.2788, 0.3853, 0.1686, 0.3853, 0.1686, 0.2728, 0.2477, 0.2728, 0.253, 0.3026, 0.2811, 0.3905, 0.2811, 0.4979, 0.1686, 0.4979, 0.1686, 0.3853, 0.2788, 0.3853, 0.279, 0.386, 0.1686, 0.723, 0.1686, 0.8355, 0.05606, 0.8355, 0.05606, 0.723, 0.2811, 0.723, 0.2811, 0.8355, 0.1686, 0.8355, 0.1686, 0.723, 0.2811, 0.8355, 0.2811, 0.948, 0.1686, 0.948, 0.1686, 0.8355, 0.7087, 0.5407, 0.7089, 0.3258, 0.9238, 0.3261, 0.9236, 0.5409, 0.4938, 0.5405, 0.494, 0.3256, 0.7089, 0.3258, 0.7087, 0.5407, 0.494, 0.3256, 0.4943, 0.1107, 0.7092, 0.1109, 0.7089, 0.3258, 0.4688, 0.5, 0.4375, 0.5, 0.4375, 0.5, 0.4688, 0.5, 0.4375, 0.5, 0.4062, 0.5, 0.4062, 0.5, 0.4375, 0.5, 0.4062, 0.5, 0.375, 0.5, 0.375, 0.5, 0.4062, 0.5, 0.375, 0.5, 0.375, 0.5, 0.3438, 0.5, 0.3438, 0.5, 0.3438, 0.5, 0.3125, 0.5, 0.3125, 0.5, 0.3438, 0.5, 0.3125, 0.5, 0.2812, 0.5, 0.2812, 0.5, 0.3125, 0.5, 0.2812, 0.5, 0.2812, 0.5, 0.25, 0.5, 0.25, 0.7147, 0.256, 0.7147, 0.256, 0.5, 0.25, 0.5, 0.2188, 0.5, 0.2188, 0.7147, 0.25, 0.7147, 0.1875, 0.5, 0.1875, 0.7147, 0.2013, 0.7147, 0.2188, 0.7147, 0.2188, 0.5, 0.1875, 0.5, 0.1562, 0.5, 0.1562, 0.7147, 0.1875, 0.7147, 0.1562, 0.5, 0.125, 0.5, 0.125, 0.7147, 0.1267, 0.7147, 0.1452, 0.7147, 0.1562, 0.7147, 0.125, 0.5, 0.09375, 0.5, 0.09375, 0.7147, 0.125, 0.7147, 0.09375, 0.5, 0.0625, 0.5, 0.0625, 0.7147, 0.0935, 0.7147, 0.09375, 0.7147, 0.0625, 0.7147, 0.0625, 0.5, 0.03125, 0.5, 0.03125, 0.7147, 0.05224, 0.7147, 0.2065, 0.5, 0.25, 0.5, 0.2935, 0.5, 0.3354, 0.5, 0.3739, 0.5, 0.4077, 0.5, 0.4354, 0.5, 0.4561, 0.5, 0.4688, 0.5, 0.03125, 0.5, 0.04394, 0.5, 0.06455, 0.5, 0.09229, 0.5, 0.1261, 0.5, 0.1646, 0.5, 0.2178, 0.5, 0.1832, 0.5, 0.09411, 0.5, 0.04792, 0.5, 0.04792, 0.5148, 0.04792, 0.5, 0.03125, 0.5, 0.03125, 0.5, 0.4688, 1.0, 0.4688, 1.0, 0.04792, 0.519, 0.04792, 0.5148, 0.4688, 0.5, 0.4375, 0.5, 0.4375, 0.7147, 0.4478, 0.7147, 0.4688, 0.7147, 0.4375, 0.5, 0.4062, 0.5, 0.4062, 0.7147, 0.4065, 0.7147, 0.4375, 0.7147, 0.4062, 0.5, 0.375, 0.5, 0.375, 0.7147, 0.4043, 0.7147, 0.4062, 0.7147, 0.375, 0.5, 0.3438, 0.5, 0.3438, 0.7147, 0.3548, 0.7147, 0.375, 0.7147, 0.3438, 0.5, 0.3125, 0.5, 0.3125, 0.7147, 0.3201, 0.7147, 0.3438, 0.7147, 0.3125, 0.5, 0.2812, 0.5, 0.2812, 0.7147, 0.3125, 0.7147, 0.2812, 0.5, 0.25, 0.5, 0.25, 0.7147, 0.254, 0.7147, 0.2812, 0.7147, 0.244, 0.7147, 0.25, 0.7147, 0.25, 0.5, 0.244, 0.5, 0.03125, 0.5, 0.03125, 0.5, 0.03125, 0.5236, 0.25, 0.5, 0.2935, 0.5, 0.3354, 0.5, 0.3739, 0.5, 0.4077, 0.5, 0.4354, 0.5, 0.4561, 0.5, 0.4688, 0.5, 0.03125, 0.5, 0.03125, 0.5, 0.4521, 0.5, 0.4394, 0.5, 0.4188, 0.5, 0.391, 0.5, 0.3572, 0.5, 0.3187, 0.5, 0.2768, 0.5, 0.2417, 0.5, 0.03125, 0.5, 0.03125, 0.5, 0.4688, 1.0, 0.4688, 1.0, 0.4338, 0.5, 0.3447, 0.5, 0.2556, 0.5, 0.2011, 0.5, 0.375, 0.0, 0.625, 0.0, 0.625, 0.25, 0.375, 0.25, 0.375, 0.25, 0.625, 0.25, 0.625, 0.5, 0.375, 0.5, 0.375, 0.5, 0.625, 0.5, 0.625, 0.75, 0.375, 0.75, 0.375, 0.75, 0.625, 0.75, 0.625, 1.0, 0.375, 1.0, 0.125, 0.5, 0.375, 0.5, 0.375, 0.75, 0.125, 0.75, 0.625, 0.5, 0.875, 0.5, 0.875, 0.75, 0.625, 0.75, 0.375, 0.0, 0.625, 0.0, 0.625, 0.25, 0.375, 0.25, 0.375, 0.25, 0.625, 0.25, 0.625, 0.5, 0.375, 0.5, 0.375, 0.5, 0.625, 0.5, 0.625, 0.75, 0.375, 0.75, 0.375, 0.75, 0.625, 0.75, 0.625, 1.0, 0.375, 1.0, 0.125, 0.5, 0.375, 0.5, 0.375, 0.75, 0.125, 0.75, 0.625, 0.5, 0.875, 0.5, 0.875, 0.75, 0.625, 0.75, 0.375, 0.0, 0.625, 0.0, 0.625, 0.25, 0.375, 0.25, 0.375, 0.25, 0.625, 0.25, 0.625, 0.5, 0.375, 0.5, 0.375, 0.5, 0.625, 0.5, 0.625, 0.75, 0.375, 0.75, 0.375, 0.75, 0.625, 0.75, 0.625, 1.0, 0.375, 1.0, 0.125, 0.5, 0.375, 0.5, 0.375, 0.75, 0.125, 0.75, 0.625, 0.5, 0.875, 0.5, 0.875, 0.75, 0.625, 0.75, 0.375, 0.0, 0.625, 0.0, 0.625, 0.25, 0.375, 0.25, 0.375, 0.25, 0.625, 0.25, 0.625, 0.5, 0.375, 0.5, 0.375, 0.5, 0.625, 0.5, 0.625, 0.75, 0.375, 0.75, 0.375, 0.75, 0.625, 0.75, 0.625, 1.0, 0.375, 1.0, 0.125, 0.5, 0.375, 0.5, 0.375, 0.75, 0.125, 0.75, 0.625, 0.5, 0.875, 0.5, 0.875, 0.75, 0.625, 0.75, 0.375, 0.0, 0.625, 0.0, 0.625, 0.25, 0.375, 0.25, 0.375, 0.25, 0.625, 0.25, 0.625, 0.5, 0.375, 0.5, 0.375, 0.5, 0.625, 0.5, 0.625, 0.75, 0.375, 0.75, 0.375, 0.75, 0.625, 0.75, 0.625, 1.0, 0.375, 1.0, 0.125, 0.5, 0.375, 0.5, 0.375, 0.75, 0.125, 0.75, 0.625, 0.5, 0.875, 0.5, 0.875, 0.75, 0.625, 0.75, 0.375, 0.0, 0.625, 0.0, 0.625, 0.25, 0.375, 0.25, 0.375, 0.25, 0.625, 0.25, 0.625, 0.5, 0.375, 0.5, 0.375, 0.5, 0.625, 0.5, 0.625, 0.75, 0.375, 0.75, 0.375, 0.75, 0.625, 0.75, 0.625, 1.0, 0.375, 1.0, 0.125, 0.5, 0.375, 0.5, 0.375, 0.75, 0.125, 0.75, 0.625, 0.5, 0.875, 0.5, 0.875, 0.75, 0.625, 0.75, 0.375, 0.0, 0.625, 0.0, 0.625, 0.25, 0.375, 0.25, 0.375, 0.25, 0.625, 0.25, 0.625, 0.5, 0.375, 0.5, 0.375, 0.5, 0.625, 0.5, 0.625, 0.75, 0.375, 0.75, 0.375, 0.75, 0.625, 0.75, 0.625, 1.0, 0.375, 1.0, 0.125, 0.5, 0.375, 0.5, 0.375, 0.75, 0.125, 0.75, 0.625, 0.5, 0.875, 0.5, 0.875, 0.75, 0.625, 0.75, 0.6275, 0.04432, 0.6242, 0.8958, 0.3104, 0.8946, 0.3138, 0.04309, 0.3981, 0.2371, 0.3967, 0.5851, 0.3965, 0.645, 0.4105, 0.705, 0.5237, 0.7054, 0.5381, 0.6456, 0.5384, 0.5857, 0.5397, 0.2377, 0.3138, 0.04309, 0.6275, 0.04432, 0.5397, 0.2377, 0.3981, 0.2371, 0.1386, 0.7144, 0.117, 0.8333, 0.0471, 0.9694, 0.0471, 0.03259, 0.08877, 0.07097, 0.08877, 0.2407, 0.1997, 0.2317, 0.3445, 0.3715, 0.2787, 0.4301, 0.2211, 0.5089, 0.1738, 0.6049, 0.5586, 0.03259, 0.9839, 0.03259, 0.9291, 0.07024, 0.8181, 0.0689, 0.8181, 0.2288, 0.6357, 0.3715, 0.5643, 0.3355, 0.4901, 0.3233, 0.4159, 0.3355, 0.3445, 0.3715, 0.1997, 0.2317, 0.1997, 0.06977, 0.08877, 0.07097, 0.0471, 0.03259, 0.4477, 0.03259, 0.4388, 0.06492, 0.5675, 0.06486, 0.9839, 0.03259, 0.9839, 0.9694, 0.8632, 0.8333, 0.8416, 0.7144, 0.8064, 0.6049, 0.7591, 0.5089, 0.7014, 0.4301, 0.6357, 0.3715, 0.8181, 0.2288, 0.9291, 0.2388, 0.9291, 0.07024, 0.8632, 0.8333, 0.9839, 0.9694, 0.0471, 0.9694, 0.117, 0.8333, 0.2829, 0.5, 0.375, 0.5, 0.375, 0.75, 0.2829, 0.75, 0.4688, 0.5, 0.4375, 0.5, 0.4375, 0.7463, 0.4688, 0.7463, 0.4375, 0.5, 0.4062, 0.5, 0.4062, 0.7463, 0.4375, 0.7463, 0.4062, 0.5, 0.375, 0.5, 0.375, 0.7463, 0.4062, 0.7463, 0.375, 0.5, 0.3438, 0.5, 0.3438, 0.7463, 0.375, 0.7463, 0.3438, 0.5, 0.3125, 0.5, 0.3125, 0.7463, 0.3438, 0.7463, 0.3125, 0.5, 0.2812, 0.5, 0.2812, 0.7463, 0.3125, 0.7463, 0.2812, 0.5, 0.25, 0.5, 0.25, 0.7463, 0.2812, 0.7463, 0.25, 0.5, 0.2188, 0.5, 0.2188, 0.7463, 0.25, 0.7463, 0.2188, 0.5, 0.1875, 0.5, 0.1875, 0.7463, 0.2188, 0.7463, 0.1875, 0.5, 0.1562, 0.5, 0.1562, 0.7463, 0.1875, 0.7463, 0.1562, 0.5, 0.125, 0.5, 0.125, 0.7463, 0.1562, 0.7463, 0.125, 0.5, 0.09375, 0.5, 0.09375, 0.7463, 0.125, 0.7463, 0.09375, 0.5, 0.0625, 0.5, 0.0625, 0.7463, 0.09375, 0.7463, 0.0625, 0.5, 0.03125, 0.5, 0.03125, 0.7463, 0.0625, 0.7463, 0.4084, 0.1382, 0.5042, 0.1382, 0.6001, 0.1382, 0.6922, 0.1382, 0.7771, 0.1382, 0.8515, 0.1382, 0.9126, 0.1382, 0.958, 0.1382, 0.986, 0.8556, 0.02251, 0.8556, 0.05046, 0.1382, 0.09585, 0.1382, 0.1569, 0.1382, 0.2314, 0.1382, 0.3163, 0.1382, 0.03125, 0.7463, 0.03125, 0.5, 0.03125, 0.5, 0.03125, 0.7463, 0.375, 0.0, 0.375, 0.25, 0.625, 0.25, 0.625, 0.0, 0.625, 0.3643, 0.625, 0.25, 0.375, 0.25, 0.375, 0.3643, 0.375, 0.8857, 0.375, 1.0, 0.625, 1.0, 0.625, 0.8857, 0.2393, 0.5, 0.125, 0.5, 0.125, 0.75, 0.2393, 0.75, 0.875, 0.75, 0.875, 0.5, 0.7607, 0.5, 0.7607, 0.75, 0.375, 0.0, 0.375, 0.25, 0.625, 0.25, 0.625, 0.0, 0.625, 0.3643, 0.625, 0.25, 0.375, 0.25, 0.375, 0.3643, 0.375, 1.0, 0.625, 1.0, 0.625, 0.8857, 0.375, 0.8857, 0.125, 0.5, 0.125, 0.75, 0.2393, 0.75, 0.2393, 0.5, 0.875, 0.75, 0.875, 0.5, 0.7607, 0.5, 0.7607, 0.75, 0.9802, 0.009701, 0.03481, 0.01239, 0.02956, 0.9363, 0.9749, 0.9417, 0.125, 0.5, 0.2829, 0.5, 0.2829, 0.75, 0.125, 0.75, 0.4236, 0.2572, 0.3388, 0.06323, 0.6515, 0.06653, 0.5647, 0.2586, 0.561, 0.6054, 0.5647, 0.2586, 0.6515, 0.06653, 0.6425, 0.915, 0.3299, 0.9117, 0.3388, 0.06323, 0.4236, 0.2572, 0.4199, 0.6039, 0.4193, 0.6636, 0.4328, 0.7235, 0.5456, 0.7247, 0.5604, 0.6651, 0.7807, 0.04347, 0.271, 0.1325, 0.2051, 0.8628, 0.9354, 0.9288, 0.06355, 0.9697, 0.06453, 0.1102, 0.924, 0.1112, 0.9231, 0.9707, 0.3472, 0.2729, 0.3327, 0.1953, 0.2162, 0.1951, 0.2015, 0.2726, 0.2013, 0.3502, 0.2003, 0.8007, 0.346, 0.801, 0.4477, 0.8012, 0.5934, 0.8015, 0.6928, 0.8017, 0.8385, 0.8021, 0.8948, 0.8894, 0.0786, 0.8877, 0.08036, 0.07141, 0.8966, 0.07318, 0.8252, 0.1964, 0.7087, 0.1962, 0.6939, 0.2737, 0.5946, 0.2735, 0.5801, 0.1959, 0.4637, 0.1956, 0.4489, 0.2732, 0.4487, 0.3507, 0.347, 0.3505, 0.2477, 0.212, 0.4042, 0.2125, 0.4022, 0.9055, 0.2457, 0.9051, 0.8252, 0.1964, 0.8966, 0.07318, 0.8948, 0.8894, 0.8385, 0.8021, 0.8394, 0.3516, 0.8396, 0.274, 0.6287, 0.09383, 0.7815, 0.09427, 0.7811, 0.2136, 0.7791, 0.9066, 0.6263, 0.9062, 0.6283, 0.2131, 0.375, 0.5, 0.625, 0.5, 0.625, 0.75, 0.375, 0.75, 0.5635, 0.9181, 0.5397, 0.9181, 0.4017, 0.9181, 0.4017, 0.887, 0.5397, 0.887, 0.5635, 0.887, 0.9164, 0.1223, 0.9147, 0.9597, 0.842, 0.833, 0.8571, 0.7534, 0.8573, 0.6739, 0.8582, 0.2117, 0.5397, 0.8119, 0.5397, 0.8424, 0.4017, 0.8424, 0.4017, 0.8119, 0.6058, 0.7529, 0.6059, 0.6734, 0.7078, 0.6736, 0.7077, 0.7531, 0.7225, 0.8327, 0.842, 0.833, 0.9147, 0.9597, 0.07736, 0.958, 0.07907, 0.1206, 0.9164, 0.1223, 0.8582, 0.2117, 0.7088, 0.2114, 0.6069, 0.2112, 0.4574, 0.2109, 0.353, 0.2107, 0.2036, 0.2104, 0.2026, 0.6725, 0.2025, 0.7521, 0.2173, 0.8317, 0.3368, 0.8319, 0.3519, 0.7524, 0.4563, 0.7526, 0.4711, 0.8322, 0.5906, 0.8325, 0.125, 0.5, 0.375, 0.5, 0.375, 0.75, 0.125, 0.75, 0.9865, 0.9824, 0.02982, 0.9824, 0.02982, 0.02574, 0.9865, 0.02574, 0.3578, 0.737, 0.3579, 0.2464, 0.6118, -0.007378, 0.6116, 0.9909, 0.691, 0.2623, 0.6909, 0.7334, 0.447, 0.9772, 0.4472, 0.01843, 0.6484, 0.6423, 0.6484, 0.7266, 0.625, 0.75, 0.625, 0.6365, 0.625, 0.6069, 0.625, 0.5, 0.6484, 0.5234, 0.6484, 0.5978, 0.6937, 0.7266, 0.6937, 0.5234, 0.7171, 0.5, 0.7171, 0.75, 0.9954, 0.07361, 0.005642, 0.08943, 0.005642, 0.933, 0.9954, 0.9332, 0.5995, 0.2185, 0.6178, 0.2185, 0.9717, 0.2185, 0.9717, 0.8502, 0.004616, 0.8333, 0.004616, 0.8333, 0.05003, 0.2184, 0.4239, 0.2184, 0.02212, 0.9035, 0.9758, 0.9109, 0.9795, 0.07693, 0.02587, 0.07259, 0.005357, 0.8777, 1.008, 0.8735, 1.008, 0.1015, 0.005357, 0.1013, 0.791, 0.5701, 0.791, 0.4568, 0.862, 0.4336, 0.862, 0.5933, 0.2163, 0.4567, 0.2163, 0.57, 0.1453, 0.5932, 0.1453, 0.4334, 0.655, 0.5435, 0.655, 0.7065, 0.6484, 0.7266, 0.6484, 0.5234, 0.6871, 0.7065, 0.6871, 0.5435, 0.6937, 0.5234, 0.6937, 0.7266, 0.06539, 0.9596, 0.9419, 0.9711, 0.9419, 0.06068, 0.06539, 0.0605, 0.06883, 0.02893, 0.9192, 0.03897, 0.9124, 0.9977, 0.06203, 0.9917, 0.06049, 0.9074, 0.9468, 0.9123, 0.9468, 0.1378, 0.06049, 0.1376, 0.0098, 0.97, 0.9856, 0.9768, 0.9831, 0.02278, 0.007353, 0.02527, 0.7439, 0.5591, 0.7439, 0.4678, 0.791, 0.4568, 0.791, 0.5701, 0.2634, 0.4677, 0.2633, 0.559, 0.2163, 0.57, 0.2163, 0.4567, 0.6581, 0.5569, 0.6581, 0.6931, 0.655, 0.7065, 0.655, 0.5435, 0.684, 0.6931, 0.684, 0.5569, 0.6871, 0.5435, 0.6871, 0.7065, 0.6611, 0.5723, 0.6811, 0.5723, 0.6811, 0.5723, 0.6611, 0.5723, 0.0207, 0.04584, 0.02067, 0.9438, 0.999, 0.9438, 0.999, 0.04584, 0.86, 0.03651, 0.8805, 0.9537, 0.1114, 0.9512, 0.1146, 0.03408, 0.8555, 0.9502, 0.8648, 0.06411, 0.1858, 0.06411, 0.1858, 0.9502, 0.6811, 0.5723, 0.6611, 0.5723, 0.6581, 0.5569, 0.684, 0.5569, 0.6611, 0.6777, 0.6811, 0.6777, 0.684, 0.6931, 0.6581, 0.6931, 0.6611, 0.5723, 0.6611, 0.6777, 0.6581, 0.6931, 0.6581, 0.5569, 0.6811, 0.6777, 0.6811, 0.5723, 0.684, 0.5569, 0.684, 0.6931, 0.6611, 0.5723, 0.6811, 0.5723, 0.6811, 0.6777, 0.6611, 0.6777, 0.6811, 0.5723, 0.6811, 0.6777, 0.6811, 0.6777, 0.6811, 0.5723, 0.6811, 0.6777, 0.6611, 0.6777, 0.6611, 0.6777, 0.6811, 0.6777, 0.6611, 0.6777, 0.6611, 0.5723, 0.6611, 0.5723, 0.6611, 0.6777, 0.5045, 0.3593, 0.5045, 0.3578, 0.625, 0.3602, 0.625, 0.5, 0.375, 0.5, 0.375, 0.3561, 0.375, 0.75, 0.375, 0.5, 0.625, 0.5, 0.625, 0.75, 0.5045, 0.8907, 0.375, 0.8939, 0.375, 0.75, 0.625, 0.75, 0.625, 0.8898, 0.5045, 0.8922, 0.375, 0.5, 0.375, 0.75, 0.2311, 0.75, 0.2311, 0.5, 0.625, 0.75, 0.625, 0.5, 0.7648, 0.5, 0.7648, 0.75, 0.625, 0.2325, 0.625, 0.0, 0.593, 0.0, 0.593, 0.211, 0.593, 0.539, 0.593, 0.75, 0.625, 0.75, 0.625, 0.5175, 0.593, 0.75, 0.593, 1.0, 0.625, 1.0, 0.625, 0.75, 0.125, 0.539, 0.125, 0.75, 0.375, 0.75, 0.375, 0.539, 0.625, 0.75, 0.875, 0.75, 0.875, 0.5175, 0.625, 0.5175, 0.375, 0.75, 0.375, 1.0, 0.561, 1.0, 0.561, 0.75, 0.375, 0.539, 0.375, 0.75, 0.561, 0.75, 0.561, 0.539, 0.561, 0.211, 0.561, 0.0, 0.375, 0.0, 0.375, 0.211, 0.561, 0.75, 0.561, 1.0, 0.593, 1.0, 0.593, 0.75, 0.561, 0.539, 0.561, 0.75, 0.593, 0.75, 0.593, 0.539, 0.593, 0.211, 0.593, 0.0, 0.561, 0.0, 0.561, 0.211, 0.593, 0.06128, 0.593, 0.25, 0.625, 0.25, 0.625, 0.04529, 0.593, 0.25, 0.593, 0.5, 0.625, 0.5, 0.625, 0.25, 0.625, 0.5, 0.593, 0.5, 0.593, 0.6887, 0.625, 0.7047, 0.375, 0.6887, 0.375, 0.5, 0.125, 0.5, 0.125, 0.6887, 0.875, 0.7047, 0.875, 0.5, 0.625, 0.5, 0.625, 0.7047, 0.561, 0.5, 0.375, 0.5, 0.375, 0.6887, 0.561, 0.6887, 0.375, 0.25, 0.375, 0.5, 0.561, 0.5, 0.561, 0.25, 0.375, 0.25, 0.561, 0.25, 0.561, 0.06128, 0.375, 0.06128, 0.593, 0.5, 0.561, 0.5, 0.561, 0.6887, 0.593, 0.6887, 0.561, 0.25, 0.561, 0.5, 0.593, 0.5, 0.593, 0.25, 0.561, 0.25, 0.593, 0.25, 0.593, 0.06128, 0.561, 0.06128, 0.593, 0.25, 0.625, 0.25, 0.625, 0.02118, 0.593, 0.04202, 0.593, 0.25, 0.593, 0.5, 0.625, 0.5, 0.625, 0.25, 0.625, 0.5, 0.593, 0.5, 0.593, 0.708, 0.625, 0.7288, 0.375, 0.708, 0.375, 0.5, 0.125, 0.5, 0.125, 0.708, 0.875, 0.7288, 0.875, 0.5, 0.625, 0.5, 0.625, 0.7288, 0.561, 0.5, 0.375, 0.5, 0.375, 0.708, 0.561, 0.708, 0.375, 0.25, 0.375, 0.5, 0.561, 0.5, 0.561, 0.25, 0.375, 0.25, 0.561, 0.25, 0.561, 0.04202, 0.375, 0.04202, 0.593, 0.5, 0.561, 0.5, 0.561, 0.708, 0.593, 0.708, 0.561, 0.25, 0.561, 0.5, 0.593, 0.5, 0.593, 0.25, 0.561, 0.25, 0.593, 0.25, 0.593, 0.04202, 0.561, 0.04202, 0.593, 0.25, 0.625, 0.25, 0.625, 0.02118, 0.593, 0.04202, 0.593, 0.25, 0.593, 0.5, 0.625, 0.5, 0.625, 0.25, 0.625, 0.5, 0.593, 0.5, 0.593, 0.708, 0.625, 0.7288, 0.375, 0.708, 0.375, 0.5, 0.125, 0.5, 0.125, 0.708, 0.875, 0.7288, 0.875, 0.5, 0.625, 0.5, 0.625, 0.7288, 0.561, 0.5, 0.375, 0.5, 0.375, 0.708, 0.561, 0.708, 0.375, 0.25, 0.375, 0.5, 0.561, 0.5, 0.561, 0.25, 0.375, 0.25, 0.561, 0.25, 0.561, 0.04202, 0.375, 0.04202, 0.593, 0.5, 0.561, 0.5, 0.561, 0.708, 0.593, 0.708, 0.561, 0.25, 0.561, 0.5, 0.593, 0.5, 0.593, 0.25, 0.561, 0.25, 0.593, 0.25, 0.593, 0.04202, 0.561, 0.04202, 0.593, 0.25, 0.625, 0.25, 0.625, 0.02118, 0.593, 0.04202, 0.593, 0.25, 0.593, 0.5, 0.625, 0.5, 0.625, 0.25, 0.625, 0.5, 0.593, 0.5, 0.593, 0.708, 0.625, 0.7288, 0.375, 0.708, 0.375, 0.5, 0.125, 0.5, 0.125, 0.708, 0.875, 0.7288, 0.875, 0.5, 0.625, 0.5, 0.625, 0.7288, 0.561, 0.5, 0.375, 0.5, 0.375, 0.708, 0.561, 0.708, 0.375, 0.25, 0.375, 0.5, 0.561, 0.5, 0.561, 0.25, 0.375, 0.25, 0.561, 0.25, 0.561, 0.04202, 0.375, 0.04202, 0.593, 0.5, 0.561, 0.5, 0.561, 0.708, 0.593, 0.708, 0.561, 0.25, 0.561, 0.5, 0.593, 0.5, 0.593, 0.25, 0.561, 0.25, 0.593, 0.25, 0.593, 0.04202, 0.561, 0.04202, 0.625, 0.2027, 0.625, 0.0, 0.593, 0.0, 0.593, 0.1871, 0.593, 0.5629, 0.593, 0.75, 0.625, 0.75, 0.625, 0.5473, 0.593, 0.75, 0.593, 1.0, 0.625, 1.0, 0.625, 0.75, 0.125, 0.5629, 0.125, 0.75, 0.375, 0.75, 0.375, 0.5629, 0.625, 0.75, 0.875, 0.75, 0.875, 0.5473, 0.625, 0.5473, 0.375, 0.75, 0.375, 1.0, 0.561, 1.0, 0.561, 0.75, 0.375, 0.5629, 0.375, 0.75, 0.561, 0.75, 0.561, 0.5629, 0.561, 0.1871, 0.561, 0.0, 0.375, 0.0, 0.375, 0.1871, 0.561, 0.75, 0.561, 1.0, 0.593, 1.0, 0.593, 0.75, 0.561, 0.5629, 0.561, 0.75, 0.593, 0.75, 0.593, 0.5629, 0.593, 0.1871, 0.593, 0.0, 0.561, 0.0, 0.561, 0.1871, 0.625, 0.2027, 0.625, 0.0, 0.593, 0.0, 0.593, 0.1871, 0.593, 0.5629, 0.593, 0.75, 0.625, 0.75, 0.625, 0.5473, 0.593, 0.75, 0.593, 1.0, 0.625, 1.0, 0.625, 0.75, 0.125, 0.5629, 0.125, 0.75, 0.375, 0.75, 0.375, 0.5629, 0.625, 0.75, 0.875, 0.75, 0.875, 0.5473, 0.625, 0.5473, 0.375, 0.75, 0.375, 1.0, 0.561, 1.0, 0.561, 0.75, 0.375, 0.5629, 0.375, 0.75, 0.561, 0.75, 0.561, 0.5629, 0.561, 0.1871, 0.561, 0.0, 0.375, 0.0, 0.375, 0.1871, 0.561, 0.75, 0.561, 1.0, 0.593, 1.0, 0.593, 0.75, 0.561, 0.5629, 0.561, 0.75, 0.593, 0.75, 0.593, 0.5629, 0.593, 0.1871, 0.593, 0.0, 0.561, 0.0, 0.561, 0.1871, 0.625, 0.2027, 0.625, 0.0, 0.593, 0.0, 0.593, 0.1871, 0.593, 0.5629, 0.593, 0.75, 0.625, 0.75, 0.625, 0.5473, 0.593, 0.75, 0.593, 1.0, 0.625, 1.0, 0.625, 0.75, 0.125, 0.5629, 0.125, 0.75, 0.375, 0.75, 0.375, 0.5629, 0.625, 0.75, 0.875, 0.75, 0.875, 0.5473, 0.625, 0.5473, 0.375, 0.75, 0.375, 1.0, 0.561, 1.0, 0.561, 0.75, 0.375, 0.5629, 0.375, 0.75, 0.561, 0.75, 0.561, 0.5629, 0.561, 0.1871, 0.561, 0.0, 0.375, 0.0, 0.375, 0.1871, 0.561, 0.75, 0.561, 1.0, 0.593, 1.0, 0.593, 0.75, 0.561, 0.5629, 0.561, 0.75, 0.593, 0.75, 0.593, 0.5629, 0.593, 0.1871, 0.593, 0.0, 0.561, 0.0, 0.561, 0.1871, 0.375, 0.0, 0.625, 0.0, 0.625, 0.25, 0.375, 0.25, 0.375, 0.25, 0.625, 0.25, 0.625, 0.5, 0.375, 0.5, 0.375, 0.5, 0.625, 0.5, 0.625, 0.75, 0.375, 0.75, 0.375, 0.75, 0.625, 0.75, 0.625, 1.0, 0.375, 1.0, 0.125, 0.5, 0.375, 0.5, 0.375, 0.75, 0.125, 0.75, 0.625, 0.5, 0.875, 0.5, 0.875, 0.75, 0.625, 0.75, 0.03125, 0.5, 0.03125, 0.5, 0.4688, 1.0, 0.4688, 1.0, 0.4688, 0.5, 0.4688, 0.7463, 0.4688, 0.7463, 0.4688, 0.5, 0.02251, 0.8556, 0.986, 0.8556, 0.986, 0.8556, 0.02251, 0.8556, 0.8632, 0.8333, 0.117, 0.8333, 0.117, 0.8333, 0.8632, 0.8333, 0.625, 0.5, 0.875, 0.5, 0.875, 0.75, 0.625, 0.75, 0.625, 0.25, 0.625, 0.0, 0.625, 0.0, 0.625, 0.25, 0.625, 1.0, 0.625, 0.75, 0.625, 0.75, 0.625, 1.0, 0.625, 0.5, 0.625, 0.25, 0.625, 0.25, 0.625, 0.5])
me_cube_019.materials.append(mat_material_002)
me_cube_019.materials.append(mat_material_003)
me_cube_019.use_remesh_fix_poles = True
me_cube_019.use_remesh_preserve_attributes = False
me_cube_019.update()
me_plane = bpy.data.meshes.new('Plane')
me_plane.from_pydata([(-1.0, -1.0, 0.0), (1.0, -1.0, 0.0), (-1.0, 1.0, 0.0), (1.0, 1.0, 0.0), (-1.0, 0.0, 0.0), (0.0, -1.0, 0.0), (1.0, 0.0, 0.0), (0.0, 1.0, 0.0), (0.0, 0.0, 0.0), (-1.0, -0.5, 0.0), (0.5, -1.0, 0.0), (1.0, 0.5, 0.0), (-0.5, 1.0, 0.0), (-1.0, 0.5, 0.0), (-0.5, -1.0, 0.0), (1.0, -0.5, 0.0), (0.5, 1.0, 0.0), (0.0, 0.5, 0.0), (0.0, -0.5, 0.0), (-0.5, 0.0, 0.0), (0.5, 0.0, 0.0), (0.5, -0.5, 0.0), (-0.5, -0.5, 0.0), (-0.5, 0.5, 0.0), (0.5, 0.5, 0.0), (-1.0, -0.75, 0.0), (0.75, -1.0, 0.0), (1.0, 0.75, 0.0), (-0.75, 1.0, 0.0), (-1.0, 0.25, 0.0), (-0.25, -1.0, 0.0), (1.0, -0.25, 0.0), (0.25, 1.0, 0.0), (0.0, 0.75, 0.0), (0.0, -0.25, 0.0), (-0.75, 0.0, 0.0), (0.25, 0.0, 0.0), (-1.0, -0.25, 0.0), (0.25, -1.0, 0.0), (1.0, 0.25, 0.0), (-0.25, 1.0, 0.0), (-1.0, 0.75, 0.0), (-0.75, -1.0, 0.0), (1.0, -0.75, 0.0), (0.75, 1.0, 0.0), (0.0, 0.25, 0.0), (0.0, -0.75, 0.0), (-0.25, 0.0, 0.0), (0.75, 0.0, 0.0), (0.5, -0.25, 0.0), (0.5, -0.75, 0.0), (0.25, -0.5, 0.0), (0.75, -0.5, 0.0), (-0.5, -0.25, 0.0), (-0.5, -0.75, 0.0), (-0.75, -0.5, 0.0), (-0.25, -0.5, 0.0), (-0.5, 0.75, 0.0), (-0.5, 0.25, 0.0), (-0.75, 0.5, 0.0), (-0.25, 0.5, 0.0), (0.5, 0.75, 0.0), (0.5, 0.25, 0.0), (0.25, 0.5, 0.0), (0.75, 0.5, 0.0), (0.75, 0.25, 0.0), (0.25, 0.25, 0.0), (0.25, 0.75, 0.0), (-0.25, 0.25, 0.0), (-0.75, 0.25, 0.0), (-0.75, 0.75, 0.0), (-0.25, -0.75, 0.0), (-0.75, -0.75, 0.0), (-0.75, -0.25, 0.0), (0.75, -0.75, 0.0), (0.25, -0.75, 0.0), (0.25, -0.25, 0.0), (0.75, -0.25, 0.0), (-0.25, -0.25, 0.0), (-0.25, 0.75, 0.0), (0.75, 0.75, 0.0), (-1.0, -0.875, 0.0), (0.875, -1.0, 0.0), (1.0, 0.875, 0.0), (-0.875, 1.0, 0.0), (-1.0, 0.125, 0.0), (-0.125, -1.0, 0.0), (1.0, -0.125, 0.0), (0.125, 1.0, 0.0), (0.0, 0.875, 0.0), (0.0, -0.125, 0.0), (-0.875, 0.0, 0.0), (0.125, 0.0, 0.0), (-1.0, -0.375, 0.0), (0.375, -1.0, 0.0), (1.0, 0.375, 0.0), (-0.375, 1.0, 0.0), (-1.0, 0.625, 0.0), (-0.625, -1.0, 0.0), (1.0, -0.625, 0.0), (0.625, 1.0, 0.0), (0.0, 0.375, 0.0), (0.0, -0.625, 0.0), (-0.375, 0.0, 0.0), (0.625, 0.0, 0.0), (0.5, -0.125, 0.0), (0.5, -0.625, 0.0), (0.125, -0.5, 0.0), (0.625, -0.5, 0.0), (-0.5, -0.125, 0.0), (-0.5, -0.625, 0.0), (-0.875, -0.5, 0.0), (-0.375, -0.5, 0.0), (-0.5, 0.875, 0.0), (-0.5, 0.375, 0.0), (-0.875, 0.5, 0.0), (-0.375, 0.5, 0.0), (0.5, 0.875, 0.0), (0.5, 0.375, 0.0), (0.125, 0.5, 0.0), (0.625, 0.5, 0.0), (-1.0, -0.625, 0.0), (0.625, -1.0, 0.0), (1.0, 0.625, 0.0), (-0.625, 1.0, 0.0), (-1.0, 0.375, 0.0), (-0.375, -1.0, 0.0), (1.0, -0.375, 0.0), (0.375, 1.0, 0.0), (0.0, 0.625, 0.0), (0.0, -0.375, 0.0), (-0.625, 0.0, 0.0), (0.375, 0.0, 0.0), (-1.0, -0.125, 0.0), (0.125, -1.0, 0.0), (1.0, 0.125, 0.0), (-0.125, 1.0, 0.0), (-1.0, 0.875, 0.0), (-0.875, -1.0, 0.0), (1.0, -0.875, 0.0), (0.875, 1.0, 0.0), (0.0, 0.125, 0.0), (0.0, -0.875, 0.0), (-0.125, 0.0, 0.0), (0.875, 0.0, 0.0), (0.5, -0.375, 0.0), (0.5, -0.875, 0.0), (0.375, -0.5, 0.0), (0.875, -0.5, 0.0), (-0.5, -0.375, 0.0), (-0.5, -0.875, 0.0), (-0.625, -0.5, 0.0), (-0.125, -0.5, 0.0), (-0.5, 0.625, 0.0), (-0.5, 0.125, 0.0), (-0.625, 0.5, 0.0), (-0.125, 0.5, 0.0), (0.5, 0.625, 0.0), (0.5, 0.125, 0.0), (0.375, 0.5, 0.0), (0.875, 0.5, 0.0), (0.75, 0.375, 0.0), (0.75, 0.125, 0.0), (0.625, 0.25, 0.0), (0.875, 0.25, 0.0), (0.25, 0.375, 0.0), (0.25, 0.125, 0.0), (0.125, 0.25, 0.0), (0.375, 0.25, 0.0), (0.25, 0.875, 0.0), (0.25, 0.625, 0.0), (0.125, 0.75, 0.0), (0.375, 0.75, 0.0), (-0.25, 0.375, 0.0), (-0.25, 0.125, 0.0), (-0.375, 0.25, 0.0), (-0.125, 0.25, 0.0), (-0.75, 0.375, 0.0), (-0.75, 0.125, 0.0), (-0.875, 0.25, 0.0), (-0.625, 0.25, 0.0), (-0.75, 0.875, 0.0), (-0.75, 0.625, 0.0), (-0.875, 0.75, 0.0), (-0.625, 0.75, 0.0), (-0.25, -0.625, 0.0), (-0.25, -0.875, 0.0), (-0.375, -0.75, 0.0), (-0.125, -0.75, 0.0), (-0.75, -0.625, 0.0), (-0.75, -0.875, 0.0), (-0.875, -0.75, 0.0), (-0.625, -0.75, 0.0), (-0.75, -0.125, 0.0), (-0.75, -0.375, 0.0), (-0.875, -0.25, 0.0), (-0.625, -0.25, 0.0), (0.75, -0.625, 0.0), (0.75, -0.875, 0.0), (0.625, -0.75, 0.0), (0.875, -0.75, 0.0), (0.25, -0.625, 0.0), (0.25, -0.875, 0.0), (0.125, -0.75, 0.0), (0.375, -0.75, 0.0), (0.25, -0.125, 0.0), (0.25, -0.375, 0.0), (0.125, -0.25, 0.0), (0.375, -0.25, 0.0), (0.75, -0.125, 0.0), (0.75, -0.375, 0.0), (0.625, -0.25, 0.0), (0.875, -0.25, 0.0), (-0.25, -0.125, 0.0), (-0.25, -0.375, 0.0), (-0.375, -0.25, 0.0), (-0.125, -0.25, 0.0), (-0.25, 0.875, 0.0), (-0.25, 0.625, 0.0), (-0.375, 0.75, 0.0), (-0.125, 0.75, 0.0), (0.75, 0.875, 0.0), (0.75, 0.625, 0.0), (0.625, 0.75, 0.0), (0.875, 0.75, 0.0), (0.875, 0.625, 0.0), (0.625, 0.625, 0.0), (0.625, 0.875, 0.0), (-0.125, 0.625, 0.0), (-0.375, 0.625, 0.0), (-0.375, 0.875, 0.0), (-0.125, -0.375, 0.0), (-0.375, -0.375, 0.0), (-0.375, -0.125, 0.0), (0.875, -0.375, 0.0), (0.625, -0.375, 0.0), (0.625, -0.125, 0.0), (0.375, -0.375, 0.0), (0.125, -0.375, 0.0), (0.125, -0.125, 0.0), (0.375, -0.875, 0.0), (0.125, -0.875, 0.0), (0.125, -0.625, 0.0), (0.875, -0.875, 0.0), (0.625, -0.875, 0.0), (0.625, -0.625, 0.0), (-0.625, -0.375, 0.0), (-0.875, -0.375, 0.0), (-0.875, -0.125, 0.0), (-0.625, -0.875, 0.0), (-0.875, -0.875, 0.0), (-0.875, -0.625, 0.0), (-0.125, -0.875, 0.0), (-0.375, -0.875, 0.0), (-0.375, -0.625, 0.0), (-0.625, 0.625, 0.0), (-0.875, 0.625, 0.0), (-0.875, 0.875, 0.0), (-0.625, 0.125, 0.0), (-0.875, 0.125, 0.0), (-0.875, 0.375, 0.0), (-0.125, 0.125, 0.0), (-0.375, 0.125, 0.0), (-0.375, 0.375, 0.0), (0.375, 0.625, 0.0), (0.125, 0.625, 0.0), (0.125, 0.875, 0.0), (0.375, 0.125, 0.0), (0.125, 0.125, 0.0), (0.125, 0.375, 0.0), (0.875, 0.125, 0.0), (0.625, 0.125, 0.0), (0.625, 0.375, 0.0), (0.875, 0.375, 0.0), (0.375, 0.375, 0.0), (0.375, 0.875, 0.0), (-0.125, 0.375, 0.0), (-0.625, 0.375, 0.0), (-0.625, 0.875, 0.0), (-0.125, -0.625, 0.0), (-0.625, -0.625, 0.0), (-0.625, -0.125, 0.0), (0.875, -0.625, 0.0), (0.375, -0.625, 0.0), (0.375, -0.125, 0.0), (0.875, -0.125, 0.0), (-0.125, -0.125, 0.0), (-0.125, 0.875, 0.0), (0.875, 0.875, 0.0)], [], [(288, 83, 3, 140), (287, 89, 7, 136), (286, 90, 8, 143), (285, 87, 6, 144), (284, 105, 20, 132), (283, 106, 21, 147), (282, 99, 15, 148), (281, 109, 19, 131), (280, 110, 22, 151), (279, 102, 18, 152), (278, 113, 12, 124), (277, 114, 23, 155), (276, 101, 17, 156), (275, 117, 16, 128), (274, 118, 24, 159), (273, 95, 11, 160), (272, 161, 64, 120), (271, 162, 65, 163), (270, 135, 39, 164), (269, 165, 63, 119), (268, 166, 66, 167), (267, 158, 62, 168), (266, 169, 32, 88), (265, 170, 67, 171), (264, 157, 61, 172), (263, 173, 60, 116), (262, 174, 68, 175), (261, 141, 45, 176), (260, 177, 59, 115), (259, 178, 69, 179), (258, 154, 58, 180), (257, 181, 28, 84), (256, 182, 70, 183), (255, 153, 57, 184), (254, 185, 56, 112), (253, 186, 71, 187), (252, 142, 46, 188), (251, 189, 55, 111), (250, 190, 72, 191), (249, 150, 54, 192), (248, 193, 35, 91), (247, 194, 73, 195), (246, 149, 53, 196), (245, 197, 52, 108), (244, 198, 74, 199), (243, 139, 43, 200), (242, 201, 51, 107), (241, 202, 75, 203), (240, 146, 50, 204), (239, 205, 36, 92), (238, 206, 76, 207), (237, 145, 49, 208), (236, 209, 48, 104), (235, 210, 77, 211), (234, 127, 31, 212), (233, 213, 47, 103), (232, 214, 78, 215), (231, 130, 34, 216), (230, 217, 40, 96), (229, 218, 79, 219), (228, 129, 33, 220), (227, 221, 44, 100), (226, 222, 80, 223), (225, 123, 27, 224), (222, 225, 224, 80), (64, 160, 225, 222), (160, 11, 123, 225), (157, 226, 223, 61), (24, 120, 226, 157), (120, 64, 222, 226), (117, 227, 100, 16), (61, 223, 227, 117), (223, 80, 221, 227), (218, 228, 220, 79), (60, 156, 228, 218), (156, 17, 129, 228), (153, 229, 219, 57), (23, 116, 229, 153), (116, 60, 218, 229), (113, 230, 96, 12), (57, 219, 230, 113), (219, 79, 217, 230), (214, 231, 216, 78), (56, 152, 231, 214), (152, 18, 130, 231), (149, 232, 215, 53), (22, 112, 232, 149), (112, 56, 214, 232), (109, 233, 103, 19), (53, 215, 233, 109), (215, 78, 213, 233), (210, 234, 212, 77), (52, 148, 234, 210), (148, 15, 127, 234), (145, 235, 211, 49), (21, 108, 235, 145), (108, 52, 210, 235), (105, 236, 104, 20), (49, 211, 236, 105), (211, 77, 209, 236), (206, 237, 208, 76), (51, 147, 237, 206), (147, 21, 145, 237), (130, 238, 207, 34), (18, 107, 238, 130), (107, 51, 206, 238), (90, 239, 92, 8), (34, 207, 239, 90), (207, 76, 205, 239), (202, 240, 204, 75), (38, 94, 240, 202), (94, 10, 146, 240), (142, 241, 203, 46), (5, 134, 241, 142), (134, 38, 202, 241), (102, 242, 107, 18), (46, 203, 242, 102), (203, 75, 201, 242), (198, 243, 200, 74), (26, 82, 243, 198), (82, 1, 139, 243), (146, 244, 199, 50), (10, 122, 244, 146), (122, 26, 198, 244), (106, 245, 108, 21), (50, 199, 245, 106), (199, 74, 197, 245), (194, 246, 196, 73), (55, 151, 246, 194), (151, 22, 149, 246), (93, 247, 195, 37), (9, 111, 247, 93), (111, 55, 194, 247), (133, 248, 91, 4), (37, 195, 248, 133), (195, 73, 193, 248), (190, 249, 192, 72), (42, 98, 249, 190), (98, 14, 150, 249), (81, 250, 191, 25), (0, 138, 250, 81), (138, 42, 190, 250), (121, 251, 111, 9), (25, 191, 251, 121), (191, 72, 189, 251), (186, 252, 188, 71), (30, 86, 252, 186), (86, 5, 142, 252), (150, 253, 187, 54), (14, 126, 253, 150), (126, 30, 186, 253), (110, 254, 112, 22), (54, 187, 254, 110), (187, 71, 185, 254), (182, 255, 184, 70), (59, 155, 255, 182), (155, 23, 153, 255), (97, 256, 183, 41), (13, 115, 256, 97), (115, 59, 182, 256), (137, 257, 84, 2), (41, 183, 257, 137), (183, 70, 181, 257), (178, 258, 180, 69), (35, 131, 258, 178), (131, 19, 154, 258), (85, 259, 179, 29), (4, 91, 259, 85), (91, 35, 178, 259), (125, 260, 115, 13), (29, 179, 260, 125), (179, 69, 177, 260), (174, 261, 176, 68), (47, 143, 261, 174), (143, 8, 141, 261), (154, 262, 175, 58), (19, 103, 262, 154), (103, 47, 174, 262), (114, 263, 116, 23), (58, 175, 263, 114), (175, 68, 173, 263), (170, 264, 172, 67), (63, 159, 264, 170), (159, 24, 157, 264), (129, 265, 171, 33), (17, 119, 265, 129), (119, 63, 170, 265), (89, 266, 88, 7), (33, 171, 266, 89), (171, 67, 169, 266), (166, 267, 168, 66), (36, 132, 267, 166), (132, 20, 158, 267), (141, 268, 167, 45), (8, 92, 268, 141), (92, 36, 166, 268), (101, 269, 119, 17), (45, 167, 269, 101), (167, 66, 165, 269), (162, 270, 164, 65), (48, 144, 270, 162), (144, 6, 135, 270), (158, 271, 163, 62), (20, 104, 271, 158), (104, 48, 162, 271), (118, 272, 120, 24), (62, 163, 272, 118), (163, 65, 161, 272), (161, 273, 160, 64), (65, 164, 273, 161), (164, 39, 95, 273), (165, 274, 159, 63), (66, 168, 274, 165), (168, 62, 118, 274), (169, 275, 128, 32), (67, 172, 275, 169), (172, 61, 117, 275), (173, 276, 156, 60), (68, 176, 276, 173), (176, 45, 101, 276), (177, 277, 155, 59), (69, 180, 277, 177), (180, 58, 114, 277), (181, 278, 124, 28), (70, 184, 278, 181), (184, 57, 113, 278), (185, 279, 152, 56), (71, 188, 279, 185), (188, 46, 102, 279), (189, 280, 151, 55), (72, 192, 280, 189), (192, 54, 110, 280), (193, 281, 131, 35), (73, 196, 281, 193), (196, 53, 109, 281), (197, 282, 148, 52), (74, 200, 282, 197), (200, 43, 99, 282), (201, 283, 147, 51), (75, 204, 283, 201), (204, 50, 106, 283), (205, 284, 132, 36), (76, 208, 284, 205), (208, 49, 105, 284), (209, 285, 144, 48), (77, 212, 285, 209), (212, 31, 87, 285), (213, 286, 143, 47), (78, 216, 286, 213), (216, 34, 90, 286), (217, 287, 136, 40), (79, 220, 287, 217), (220, 33, 89, 287), (221, 288, 140, 44), (80, 224, 288, 221), (224, 27, 83, 288)])
_uv = me_plane.uv_layers.new(name='UVMap')
_uv.uv.foreach_set('vector', [2.355, 2.357, 2.621, 2.357, 2.621, 2.623, 2.355, 2.623, 0.2327, 2.357, 0.498, 2.357, 0.498, 2.623, 0.2327, 2.623, 0.2327, 0.2347, 0.498, 0.2347, 0.498, 0.5, 0.2327, 0.5, 2.355, 0.2347, 2.621, 0.2347, 2.621, 0.5, 2.355, 0.5, 1.294, 0.2347, 1.559, 0.2347, 1.559, 0.5, 1.294, 0.5, 1.294, -0.8267, 1.559, -0.8267, 1.559, -0.5614, 1.294, -0.5614, 2.355, -0.8267, 2.621, -0.8267, 2.621, -0.5614, 2.355, -0.5614, -0.8287, 0.2347, -0.5633, 0.2347, -0.5633, 0.5, -0.8287, 0.5, -0.8287, -0.8267, -0.5633, -0.8267, -0.5633, -0.5614, -0.8287, -0.5614, 0.2327, -0.8267, 0.498, -0.8267, 0.498, -0.5614, 0.2327, -0.5614, -0.8287, 2.357, -0.5633, 2.357, -0.5633, 2.623, -0.8287, 2.623, -0.8287, 1.296, -0.5633, 1.296, -0.5633, 1.561, -0.8287, 1.561, 0.2327, 1.296, 0.498, 1.296, 0.498, 1.561, 0.2327, 1.561, 1.294, 2.357, 1.559, 2.357, 1.559, 2.623, 1.294, 2.623, 1.294, 1.296, 1.559, 1.296, 1.559, 1.561, 1.294, 1.561, 2.355, 1.296, 2.621, 1.296, 2.621, 1.561, 2.355, 1.561, 1.825, 1.296, 2.09, 1.296, 2.09, 1.561, 1.825, 1.561, 1.825, 0.7653, 2.09, 0.7653, 2.09, 1.031, 1.825, 1.031, 2.355, 0.7653, 2.621, 0.7653, 2.621, 1.031, 2.355, 1.031, 0.7634, 1.296, 1.029, 1.296, 1.029, 1.561, 0.7634, 1.561, 0.7634, 0.7653, 1.029, 0.7653, 1.029, 1.031, 0.7634, 1.031, 1.294, 0.7653, 1.559, 0.7653, 1.559, 1.031, 1.294, 1.031, 0.7634, 2.357, 1.029, 2.357, 1.029, 2.623, 0.7634, 2.623, 0.7634, 1.827, 1.029, 1.827, 1.029, 2.092, 0.7634, 2.092, 1.294, 1.827, 1.559, 1.827, 1.559, 2.092, 1.294, 2.092, -0.298, 1.296, -0.03264, 1.296, -0.03264, 1.561, -0.298, 1.561, -0.298, 0.7653, -0.03264, 0.7653, -0.03264, 1.031, -0.298, 1.031, 0.2327, 0.7653, 0.498, 0.7653, 0.498, 1.031, 0.2327, 1.031, -1.359, 1.296, -1.094, 1.296, -1.094, 1.561, -1.359, 1.561, -1.359, 0.7653, -1.094, 0.7653, -1.094, 1.031, -1.359, 1.031, -0.8287, 0.7653, -0.5633, 0.7653, -0.5633, 1.031, -0.8287, 1.031, -1.359, 2.357, -1.094, 2.357, -1.094, 2.623, -1.359, 2.623, -1.359, 1.827, -1.094, 1.827, -1.094, 2.092, -1.359, 2.092, -0.8287, 1.827, -0.5633, 1.827, -0.5633, 2.092, -0.8287, 2.092, -0.298, -0.8267, -0.03264, -0.8267, -0.03264, -0.5614, -0.298, -0.5614, -0.298, -1.357, -0.03264, -1.357, -0.03264, -1.092, -0.298, -1.092, 0.2327, -1.357, 0.498, -1.357, 0.498, -1.092, 0.2327, -1.092, -1.359, -0.8267, -1.094, -0.8267, -1.094, -0.5614, -1.359, -0.5614, -1.359, -1.357, -1.094, -1.357, -1.094, -1.092, -1.359, -1.092, -0.8287, -1.357, -0.5633, -1.357, -0.5633, -1.092, -0.8287, -1.092, -1.359, 0.2347, -1.094, 0.2347, -1.094, 0.5, -1.359, 0.5, -1.359, -0.296, -1.094, -0.296, -1.094, -0.03069, -1.359, -0.03069, -0.8287, -0.296, -0.5633, -0.296, -0.5633, -0.03069, -0.8287, -0.03069, 1.825, -0.8267, 2.09, -0.8267, 2.09, -0.5614, 1.825, -0.5614, 1.825, -1.357, 2.09, -1.357, 2.09, -1.092, 1.825, -1.092, 2.355, -1.357, 2.621, -1.357, 2.621, -1.092, 2.355, -1.092, 0.7634, -0.8267, 1.029, -0.8267, 1.029, -0.5614, 0.7634, -0.5614, 0.7634, -1.357, 1.029, -1.357, 1.029, -1.092, 0.7634, -1.092, 1.294, -1.357, 1.559, -1.357, 1.559, -1.092, 1.294, -1.092, 0.7634, 0.2347, 1.029, 0.2347, 1.029, 0.5, 0.7634, 0.5, 0.7634, -0.296, 1.029, -0.296, 1.029, -0.03069, 0.7634, -0.03069, 1.294, -0.296, 1.559, -0.296, 1.559, -0.03069, 1.294, -0.03069, 1.825, 0.2347, 2.09, 0.2347, 2.09, 0.5, 1.825, 0.5, 1.825, -0.296, 2.09, -0.296, 2.09, -0.03069, 1.825, -0.03069, 2.355, -0.296, 2.621, -0.296, 2.621, -0.03069, 2.355, -0.03069, -0.298, 0.2347, -0.03264, 0.2347, -0.03264, 0.5, -0.298, 0.5, -0.298, -0.296, -0.03264, -0.296, -0.03264, -0.03069, -0.298, -0.03069, 0.2327, -0.296, 0.498, -0.296, 0.498, -0.03069, 0.2327, -0.03069, -0.298, 2.357, -0.03264, 2.357, -0.03264, 2.623, -0.298, 2.623, -0.298, 1.827, -0.03264, 1.827, -0.03264, 2.092, -0.298, 2.092, 0.2327, 1.827, 0.498, 1.827, 0.498, 2.092, 0.2327, 2.092, 1.825, 2.357, 2.09, 2.357, 2.09, 2.623, 1.825, 2.623, 1.825, 1.827, 2.09, 1.827, 2.09, 2.092, 1.825, 2.092, 2.355, 1.827, 2.621, 1.827, 2.621, 2.092, 2.355, 2.092, 2.09, 1.827, 2.355, 1.827, 2.355, 2.092, 2.09, 2.092, 2.09, 1.561, 2.355, 1.561, 2.355, 1.827, 2.09, 1.827, 2.355, 1.561, 2.621, 1.561, 2.621, 1.827, 2.355, 1.827, 1.559, 1.827, 1.825, 1.827, 1.825, 2.092, 1.559, 2.092, 1.559, 1.561, 1.825, 1.561, 1.825, 1.827, 1.559, 1.827, 1.825, 1.561, 2.09, 1.561, 2.09, 1.827, 1.825, 1.827, 1.559, 2.357, 1.825, 2.357, 1.825, 2.623, 1.559, 2.623, 1.559, 2.092, 1.825, 2.092, 1.825, 2.357, 1.559, 2.357, 1.825, 2.092, 2.09, 2.092, 2.09, 2.357, 1.825, 2.357, -0.03264, 1.827, 0.2327, 1.827, 0.2327, 2.092, -0.03264, 2.092, -0.03264, 1.561, 0.2327, 1.561, 0.2327, 1.827, -0.03264, 1.827, 0.2327, 1.561, 0.498, 1.561, 0.498, 1.827, 0.2327, 1.827, -0.5633, 1.827, -0.298, 1.827, -0.298, 2.092, -0.5633, 2.092, -0.5633, 1.561, -0.298, 1.561, -0.298, 1.827, -0.5633, 1.827, -0.298, 1.561, -0.03264, 1.561, -0.03264, 1.827, -0.298, 1.827, -0.5633, 2.357, -0.298, 2.357, -0.298, 2.623, -0.5633, 2.623, -0.5633, 2.092, -0.298, 2.092, -0.298, 2.357, -0.5633, 2.357, -0.298, 2.092, -0.03264, 2.092, -0.03264, 2.357, -0.298, 2.357, -0.03264, -0.296, 0.2327, -0.296, 0.2327, -0.03069, -0.03264, -0.03069, -0.03264, -0.5614, 0.2327, -0.5614, 0.2327, -0.296, -0.03264, -0.296, 0.2327, -0.5614, 0.498, -0.5614, 0.498, -0.296, 0.2327, -0.296, -0.5633, -0.296, -0.298, -0.296, -0.298, -0.03069, -0.5633, -0.03069, -0.5633, -0.5614, -0.298, -0.5614, -0.298, -0.296, -0.5633, -0.296, -0.298, -0.5614, -0.03264, -0.5614, -0.03264, -0.296, -0.298, -0.296, -0.5633, 0.2347, -0.298, 0.2347, -0.298, 0.5, -0.5633, 0.5, -0.5633, -0.03069, -0.298, -0.03069, -0.298, 0.2347, -0.5633, 0.2347, -0.298, -0.03069, -0.03264, -0.03069, -0.03264, 0.2347, -0.298, 0.2347, 2.09, -0.296, 2.355, -0.296, 2.355, -0.03069, 2.09, -0.03069, 2.09, -0.5614, 2.355, -0.5614, 2.355, -0.296, 2.09, -0.296, 2.355, -0.5614, 2.621, -0.5614, 2.621, -0.296, 2.355, -0.296, 1.559, -0.296, 1.825, -0.296, 1.825, -0.03069, 1.559, -0.03069, 1.559, -0.5614, 1.825, -0.5614, 1.825, -0.296, 1.559, -0.296, 1.825, -0.5614, 2.09, -0.5614, 2.09, -0.296, 1.825, -0.296, 1.559, 0.2347, 1.825, 0.2347, 1.825, 0.5, 1.559, 0.5, 1.559, -0.03069, 1.825, -0.03069, 1.825, 0.2347, 1.559, 0.2347, 1.825, -0.03069, 2.09, -0.03069, 2.09, 0.2347, 1.825, 0.2347, 1.029, -0.296, 1.294, -0.296, 1.294, -0.03069, 1.029, -0.03069, 1.029, -0.5614, 1.294, -0.5614, 1.294, -0.296, 1.029, -0.296, 1.294, -0.5614, 1.559, -0.5614, 1.559, -0.296, 1.294, -0.296, 0.498, -0.296, 0.7634, -0.296, 0.7634, -0.03069, 0.498, -0.03069, 0.498, -0.5614, 0.7634, -0.5614, 0.7634, -0.296, 0.498, -0.296, 0.7634, -0.5614, 1.029, -0.5614, 1.029, -0.296, 0.7634, -0.296, 0.498, 0.2347, 0.7634, 0.2347, 0.7634, 0.5, 0.498, 0.5, 0.498, -0.03069, 0.7634, -0.03069, 0.7634, 0.2347, 0.498, 0.2347, 0.7634, -0.03069, 1.029, -0.03069, 1.029, 0.2347, 0.7634, 0.2347, 1.029, -1.357, 1.294, -1.357, 1.294, -1.092, 1.029, -1.092, 1.029, -1.623, 1.294, -1.623, 1.294, -1.357, 1.029, -1.357, 1.294, -1.623, 1.559, -1.623, 1.559, -1.357, 1.294, -1.357, 0.498, -1.357, 0.7634, -1.357, 0.7634, -1.092, 0.498, -1.092, 0.498, -1.623, 0.7634, -1.623, 0.7634, -1.357, 0.498, -1.357, 0.7634, -1.623, 1.029, -1.623, 1.029, -1.357, 0.7634, -1.357, 0.498, -0.8267, 0.7634, -0.8267, 0.7634, -0.5614, 0.498, -0.5614, 0.498, -1.092, 0.7634, -1.092, 0.7634, -0.8267, 0.498, -0.8267, 0.7634, -1.092, 1.029, -1.092, 1.029, -0.8267, 0.7634, -0.8267, 2.09, -1.357, 2.355, -1.357, 2.355, -1.092, 2.09, -1.092, 2.09, -1.623, 2.355, -1.623, 2.355, -1.357, 2.09, -1.357, 2.355, -1.623, 2.621, -1.623, 2.621, -1.357, 2.355, -1.357, 1.559, -1.357, 1.825, -1.357, 1.825, -1.092, 1.559, -1.092, 1.559, -1.623, 1.825, -1.623, 1.825, -1.357, 1.559, -1.357, 1.825, -1.623, 2.09, -1.623, 2.09, -1.357, 1.825, -1.357, 1.559, -0.8267, 1.825, -0.8267, 1.825, -0.5614, 1.559, -0.5614, 1.559, -1.092, 1.825, -1.092, 1.825, -0.8267, 1.559, -0.8267, 1.825, -1.092, 2.09, -1.092, 2.09, -0.8267, 1.825, -0.8267, -1.094, -0.296, -0.8287, -0.296, -0.8287, -0.03069, -1.094, -0.03069, -1.094, -0.5614, -0.8287, -0.5614, -0.8287, -0.296, -1.094, -0.296, -0.8287, -0.5614, -0.5633, -0.5614, -0.5633, -0.296, -0.8287, -0.296, -1.625, -0.296, -1.359, -0.296, -1.359, -0.03069, -1.625, -0.03069, -1.625, -0.5614, -1.359, -0.5614, -1.359, -0.296, -1.625, -0.296, -1.359, -0.5614, -1.094, -0.5614, -1.094, -0.296, -1.359, -0.296, -1.625, 0.2347, -1.359, 0.2347, -1.359, 0.5, -1.625, 0.5, -1.625, -0.03069, -1.359, -0.03069, -1.359, 0.2347, -1.625, 0.2347, -1.359, -0.03069, -1.094, -0.03069, -1.094, 0.2347, -1.359, 0.2347, -1.094, -1.357, -0.8287, -1.357, -0.8287, -1.092, -1.094, -1.092, -1.094, -1.623, -0.8287, -1.623, -0.8287, -1.357, -1.094, -1.357, -0.8287, -1.623, -0.5633, -1.623, -0.5633, -1.357, -0.8287, -1.357, -1.625, -1.357, -1.359, -1.357, -1.359, -1.092, -1.625, -1.092, -1.625, -1.623, -1.359, -1.623, -1.359, -1.357, -1.625, -1.357, -1.359, -1.623, -1.094, -1.623, -1.094, -1.357, -1.359, -1.357, -1.625, -0.8267, -1.359, -0.8267, -1.359, -0.5614, -1.625, -0.5614, -1.625, -1.092, -1.359, -1.092, -1.359, -0.8267, -1.625, -0.8267, -1.359, -1.092, -1.094, -1.092, -1.094, -0.8267, -1.359, -0.8267, -0.03264, -1.357, 0.2327, -1.357, 0.2327, -1.092, -0.03264, -1.092, -0.03264, -1.623, 0.2327, -1.623, 0.2327, -1.357, -0.03264, -1.357, 0.2327, -1.623, 0.498, -1.623, 0.498, -1.357, 0.2327, -1.357, -0.5633, -1.357, -0.298, -1.357, -0.298, -1.092, -0.5633, -1.092, -0.5633, -1.623, -0.298, -1.623, -0.298, -1.357, -0.5633, -1.357, -0.298, -1.623, -0.03264, -1.623, -0.03264, -1.357, -0.298, -1.357, -0.5633, -0.8267, -0.298, -0.8267, -0.298, -0.5614, -0.5633, -0.5614, -0.5633, -1.092, -0.298, -1.092, -0.298, -0.8267, -0.5633, -0.8267, -0.298, -1.092, -0.03264, -1.092, -0.03264, -0.8267, -0.298, -0.8267, -1.094, 1.827, -0.8287, 1.827, -0.8287, 2.092, -1.094, 2.092, -1.094, 1.561, -0.8287, 1.561, -0.8287, 1.827, -1.094, 1.827, -0.8287, 1.561, -0.5633, 1.561, -0.5633, 1.827, -0.8287, 1.827, -1.625, 1.827, -1.359, 1.827, -1.359, 2.092, -1.625, 2.092, -1.625, 1.561, -1.359, 1.561, -1.359, 1.827, -1.625, 1.827, -1.359, 1.561, -1.094, 1.561, -1.094, 1.827, -1.359, 1.827, -1.625, 2.357, -1.359, 2.357, -1.359, 2.623, -1.625, 2.623, -1.625, 2.092, -1.359, 2.092, -1.359, 2.357, -1.625, 2.357, -1.359, 2.092, -1.094, 2.092, -1.094, 2.357, -1.359, 2.357, -1.094, 0.7653, -0.8287, 0.7653, -0.8287, 1.031, -1.094, 1.031, -1.094, 0.5, -0.8287, 0.5, -0.8287, 0.7653, -1.094, 0.7653, -0.8287, 0.5, -0.5633, 0.5, -0.5633, 0.7653, -0.8287, 0.7653, -1.625, 0.7653, -1.359, 0.7653, -1.359, 1.031, -1.625, 1.031, -1.625, 0.5, -1.359, 0.5, -1.359, 0.7653, -1.625, 0.7653, -1.359, 0.5, -1.094, 0.5, -1.094, 0.7653, -1.359, 0.7653, -1.625, 1.296, -1.359, 1.296, -1.359, 1.561, -1.625, 1.561, -1.625, 1.031, -1.359, 1.031, -1.359, 1.296, -1.625, 1.296, -1.359, 1.031, -1.094, 1.031, -1.094, 1.296, -1.359, 1.296, -0.03264, 0.7653, 0.2327, 0.7653, 0.2327, 1.031, -0.03264, 1.031, -0.03264, 0.5, 0.2327, 0.5, 0.2327, 0.7653, -0.03264, 0.7653, 0.2327, 0.5, 0.498, 0.5, 0.498, 0.7653, 0.2327, 0.7653, -0.5633, 0.7653, -0.298, 0.7653, -0.298, 1.031, -0.5633, 1.031, -0.5633, 0.5, -0.298, 0.5, -0.298, 0.7653, -0.5633, 0.7653, -0.298, 0.5, -0.03264, 0.5, -0.03264, 0.7653, -0.298, 0.7653, -0.5633, 1.296, -0.298, 1.296, -0.298, 1.561, -0.5633, 1.561, -0.5633, 1.031, -0.298, 1.031, -0.298, 1.296, -0.5633, 1.296, -0.298, 1.031, -0.03264, 1.031, -0.03264, 1.296, -0.298, 1.296, 1.029, 1.827, 1.294, 1.827, 1.294, 2.092, 1.029, 2.092, 1.029, 1.561, 1.294, 1.561, 1.294, 1.827, 1.029, 1.827, 1.294, 1.561, 1.559, 1.561, 1.559, 1.827, 1.294, 1.827, 0.498, 1.827, 0.7634, 1.827, 0.7634, 2.092, 0.498, 2.092, 0.498, 1.561, 0.7634, 1.561, 0.7634, 1.827, 0.498, 1.827, 0.7634, 1.561, 1.029, 1.561, 1.029, 1.827, 0.7634, 1.827, 0.498, 2.357, 0.7634, 2.357, 0.7634, 2.623, 0.498, 2.623, 0.498, 2.092, 0.7634, 2.092, 0.7634, 2.357, 0.498, 2.357, 0.7634, 2.092, 1.029, 2.092, 1.029, 2.357, 0.7634, 2.357, 1.029, 0.7653, 1.294, 0.7653, 1.294, 1.031, 1.029, 1.031, 1.029, 0.5, 1.294, 0.5, 1.294, 0.7653, 1.029, 0.7653, 1.294, 0.5, 1.559, 0.5, 1.559, 0.7653, 1.294, 0.7653, 0.498, 0.7653, 0.7634, 0.7653, 0.7634, 1.031, 0.498, 1.031, 0.498, 0.5, 0.7634, 0.5, 0.7634, 0.7653, 0.498, 0.7653, 0.7634, 0.5, 1.029, 0.5, 1.029, 0.7653, 0.7634, 0.7653, 0.498, 1.296, 0.7634, 1.296, 0.7634, 1.561, 0.498, 1.561, 0.498, 1.031, 0.7634, 1.031, 0.7634, 1.296, 0.498, 1.296, 0.7634, 1.031, 1.029, 1.031, 1.029, 1.296, 0.7634, 1.296, 2.09, 0.7653, 2.355, 0.7653, 2.355, 1.031, 2.09, 1.031, 2.09, 0.5, 2.355, 0.5, 2.355, 0.7653, 2.09, 0.7653, 2.355, 0.5, 2.621, 0.5, 2.621, 0.7653, 2.355, 0.7653, 1.559, 0.7653, 1.825, 0.7653, 1.825, 1.031, 1.559, 1.031, 1.559, 0.5, 1.825, 0.5, 1.825, 0.7653, 1.559, 0.7653, 1.825, 0.5, 2.09, 0.5, 2.09, 0.7653, 1.825, 0.7653, 1.559, 1.296, 1.825, 1.296, 1.825, 1.561, 1.559, 1.561, 1.559, 1.031, 1.825, 1.031, 1.825, 1.296, 1.559, 1.296, 1.825, 1.031, 2.09, 1.031, 2.09, 1.296, 1.825, 1.296, 2.09, 1.296, 2.355, 1.296, 2.355, 1.561, 2.09, 1.561, 2.09, 1.031, 2.355, 1.031, 2.355, 1.296, 2.09, 1.296, 2.355, 1.031, 2.621, 1.031, 2.621, 1.296, 2.355, 1.296, 1.029, 1.296, 1.294, 1.296, 1.294, 1.561, 1.029, 1.561, 1.029, 1.031, 1.294, 1.031, 1.294, 1.296, 1.029, 1.296, 1.294, 1.031, 1.559, 1.031, 1.559, 1.296, 1.294, 1.296, 1.029, 2.357, 1.294, 2.357, 1.294, 2.623, 1.029, 2.623, 1.029, 2.092, 1.294, 2.092, 1.294, 2.357, 1.029, 2.357, 1.294, 2.092, 1.559, 2.092, 1.559, 2.357, 1.294, 2.357, -0.03264, 1.296, 0.2327, 1.296, 0.2327, 1.561, -0.03264, 1.561, -0.03264, 1.031, 0.2327, 1.031, 0.2327, 1.296, -0.03264, 1.296, 0.2327, 1.031, 0.498, 1.031, 0.498, 1.296, 0.2327, 1.296, -1.094, 1.296, -0.8287, 1.296, -0.8287, 1.561, -1.094, 1.561, -1.094, 1.031, -0.8287, 1.031, -0.8287, 1.296, -1.094, 1.296, -0.8287, 1.031, -0.5633, 1.031, -0.5633, 1.296, -0.8287, 1.296, -1.094, 2.357, -0.8287, 2.357, -0.8287, 2.623, -1.094, 2.623, -1.094, 2.092, -0.8287, 2.092, -0.8287, 2.357, -1.094, 2.357, -0.8287, 2.092, -0.5633, 2.092, -0.5633, 2.357, -0.8287, 2.357, -0.03264, -0.8267, 0.2327, -0.8267, 0.2327, -0.5614, -0.03264, -0.5614, -0.03264, -1.092, 0.2327, -1.092, 0.2327, -0.8267, -0.03264, -0.8267, 0.2327, -1.092, 0.498, -1.092, 0.498, -0.8267, 0.2327, -0.8267, -1.094, -0.8267, -0.8287, -0.8267, -0.8287, -0.5614, -1.094, -0.5614, -1.094, -1.092, -0.8287, -1.092, -0.8287, -0.8267, -1.094, -0.8267, -0.8287, -1.092, -0.5633, -1.092, -0.5633, -0.8267, -0.8287, -0.8267, -1.094, 0.2347, -0.8287, 0.2347, -0.8287, 0.5, -1.094, 0.5, -1.094, -0.03069, -0.8287, -0.03069, -0.8287, 0.2347, -1.094, 0.2347, -0.8287, -0.03069, -0.5633, -0.03069, -0.5633, 0.2347, -0.8287, 0.2347, 2.09, -0.8267, 2.355, -0.8267, 2.355, -0.5614, 2.09, -0.5614, 2.09, -1.092, 2.355, -1.092, 2.355, -0.8267, 2.09, -0.8267, 2.355, -1.092, 2.621, -1.092, 2.621, -0.8267, 2.355, -0.8267, 1.029, -0.8267, 1.294, -0.8267, 1.294, -0.5614, 1.029, -0.5614, 1.029, -1.092, 1.294, -1.092, 1.294, -0.8267, 1.029, -0.8267, 1.294, -1.092, 1.559, -1.092, 1.559, -0.8267, 1.294, -0.8267, 1.029, 0.2347, 1.294, 0.2347, 1.294, 0.5, 1.029, 0.5, 1.029, -0.03069, 1.294, -0.03069, 1.294, 0.2347, 1.029, 0.2347, 1.294, -0.03069, 1.559, -0.03069, 1.559, 0.2347, 1.294, 0.2347, 2.09, 0.2347, 2.355, 0.2347, 2.355, 0.5, 2.09, 0.5, 2.09, -0.03069, 2.355, -0.03069, 2.355, 0.2347, 2.09, 0.2347, 2.355, -0.03069, 2.621, -0.03069, 2.621, 0.2347, 2.355, 0.2347, -0.03264, 0.2347, 0.2327, 0.2347, 0.2327, 0.5, -0.03264, 0.5, -0.03264, -0.03069, 0.2327, -0.03069, 0.2327, 0.2347, -0.03264, 0.2347, 0.2327, -0.03069, 0.498, -0.03069, 0.498, 0.2347, 0.2327, 0.2347, -0.03264, 2.357, 0.2327, 2.357, 0.2327, 2.623, -0.03264, 2.623, -0.03264, 2.092, 0.2327, 2.092, 0.2327, 2.357, -0.03264, 2.357, 0.2327, 2.092, 0.498, 2.092, 0.498, 2.357, 0.2327, 2.357, 2.09, 2.357, 2.355, 2.357, 2.355, 2.623, 2.09, 2.623, 2.09, 2.092, 2.355, 2.092, 2.355, 2.357, 2.09, 2.357, 2.355, 2.092, 2.621, 2.092, 2.621, 2.357, 2.355, 2.357])
me_plane.materials.append(mat_material_001)
me_plane.use_remesh_fix_poles = True
me_plane.use_remesh_preserve_attributes = False
me_plane.update()

# ---- objects
ob_cube_002 = bpy.data.objects.new('Cube.002', me_cube_019)
ob_plane = bpy.data.objects.new('Plane', me_plane)

# ---- transforms, parenting, visibility, modifiers, constraints
ob_cube_002.location = (4.093, -2.339, 1.529)
ob_cube_002.scale = (0.1301, 0.3469, 0.06361)
_m = ob_cube_002.modifiers.new('Collision', 'COLLISION')
ob_plane.location = (1.521, -2.019, 3.018)
ob_plane.scale = (1.123, 1.098, 1.0)
_m = ob_plane.modifiers.new('Cloth', 'CLOTH')

# ---- collection membership
col_collection.objects.link(ob_cube_002)
col_collection.objects.link(ob_plane)

# ---- scene / render settings (as saved in the file)
scene.frame_start = 1; scene.frame_end = 250; scene.frame_set(24)
scene.render.engine = 'BLENDER_EEVEE_NEXT'
scene.cycles.sampling_pattern = 'TABULATED_SOBOL'
scene.cycles.use_light_tree = False
scene.view_settings.view_transform = 'Filmic'
bpy.context.view_layer.update()

# ---- added for rendering (the .blend has no active camera and no usable light): camera, sun
cam_auto = bpy.data.cameras.new('AutoCamera')
cam_auto.lens = 50.0
cam_auto.sensor_width = 36.0
cam_auto.clip_end = 1000.0
ob_auto_camera = bpy.data.objects.new('AutoCamera', cam_auto)
scene.collection.objects.link(ob_auto_camera)
ob_auto_camera.location = (8.5046, -9.5031, 8.05079)
ob_auto_camera.rotation_euler = (1.09748, -7.21219e-08, 0.694738)
scene.camera = ob_auto_camera
light_auto_sun = bpy.data.lights.new('AutoSun', 'SUN')
light_auto_sun.energy = 3.0
light_auto_sun.angle = 0.0523599
ob_auto_sun = bpy.data.objects.new('AutoSun', light_auto_sun)
scene.collection.objects.link(ob_auto_sun)
ob_auto_sun.rotation_euler = (0.872665, 0.174533, 0.523599)
bpy.context.view_layer.update()
